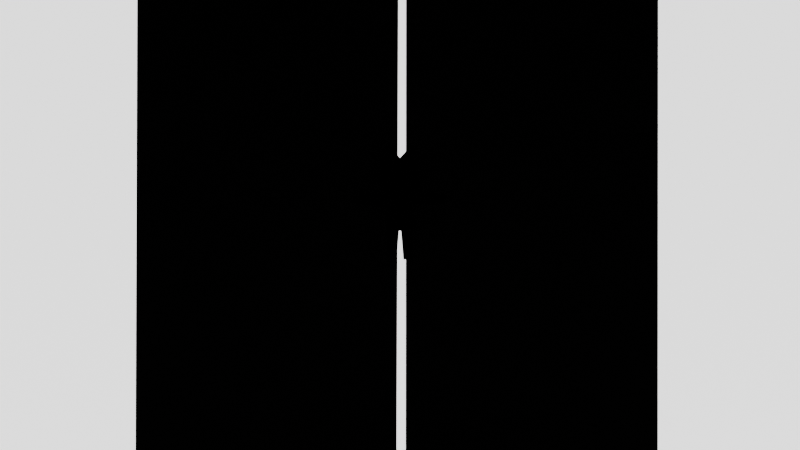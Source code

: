 # Source: cat_cool_animation.blend  (saved by Blender 4.2.66; exported with 4.5.12 LTS)
import bpy
from mathutils import Matrix  # noqa: F401  (used for matrix-valued properties, if any)

bpy.ops.wm.read_factory_settings(use_empty=True)
scene = bpy.context.scene
scene.name = 'Scene'

# ---- collections
col_collection = bpy.data.collections.new('Collection'); scene.collection.children.link(col_collection)

# ---- images (referenced by path relative to the original .blend; pixels are not part of the script)
import os
ASSET_DIR = os.environ.get("B2B_ASSET_DIR", "")  # directory of the original .blend (textures are referenced by path, not embedded)
HERE = os.path.dirname(os.path.abspath(__file__))  # packed textures are extracted next to this script under _unpacked/

def load_image(name, relpath, width, height, colorspace="sRGB"):
    """Load a texture the original file referenced (path relative to the .blend, or extracted next to this script)."""
    p = next((c for c in (os.path.join(HERE, relpath), os.path.join(ASSET_DIR, relpath)) if relpath and os.path.exists(c)), "")
    if p:
        img = bpy.data.images.load(p, check_existing=True)
        img.name = name
    else:  # same state as the original file: an image datablock whose file is absent (Cycles renders it pink)
        img = bpy.data.images.new(name, width, height)
        img.source = "FILE"
        img.filepath = "//" + (relpath or name)
    img.colorspace_settings.name = colorspace
    return img
img_wings_png = load_image('wings.png', 'textures/wings.png', 1024, 1024, 'sRGB')
img_smile_squint_png = load_image('smile_squint.png', 'textures/cat/smile_squint.png', 1024, 1024, 'sRGB')

# ---- materials (node trees are filled in below, after node groups)
mat_wings = bpy.data.materials.new('wings')
mat_emission_plane = bpy.data.materials.new('emission_plane')
mat_material = bpy.data.materials.new('Material')
mat_cat = bpy.data.materials.new('cat')
mat_eye = bpy.data.materials.new('eye')

# ---- material node trees
mat_wings.use_nodes = True; mat_wings.node_tree.nodes.clear()
_N = mat_wings.node_tree.nodes; _L = mat_wings.node_tree.links
n0 = _N.new('ShaderNodeOutputMaterial'); n0.name = 'Material Output'; n0.location = (469, 300)
n1 = _N.new('ShaderNodeTexImage'); n1.name = 'Image Texture'; n1.location = (-501, 298)
n1.image = img_wings_png
n1.extension = 'CLIP'
n2 = _N.new('ShaderNodeBsdfPrincipled'); n2.name = 'Principled BSDF'; n2.location = (169, 300)
n2.inputs[2].default_value = 1.0
n3 = _N.new('ShaderNodeValToRGB'); n3.name = 'Color Ramp'; n3.location = (-176, 147)
while len(n3.color_ramp.elements) > 1: n3.color_ramp.elements.remove(n3.color_ramp.elements[-1])
n3.color_ramp.elements[0].position = 0.85; n3.color_ramp.elements[0].color = (1.0, 1.0, 1.0, 1.0)
_e = n3.color_ramp.elements.new(1.0); _e.color = (0.0, 0.0, 0.0, 1.0)
n4 = _N.new('ShaderNodeValToRGB'); n4.name = 'Color Ramp.001'; n4.location = (-111, 360)
while len(n4.color_ramp.elements) > 1: n4.color_ramp.elements.remove(n4.color_ramp.elements[-1])
n4.color_ramp.elements[0].position = 0.5409; n4.color_ramp.elements[0].color = (0.0, 0.0, 0.0, 1.0)
_e = n4.color_ramp.elements.new(1.0); _e.color = (1.0, 1.0, 1.0, 1.0)
_L.new(n4.outputs[0], n2.inputs[0])
_L.new(n3.outputs[0], n2.inputs[4])
_L.new(n2.outputs[0], n0.inputs[0])
_L.new(n1.outputs[0], n3.inputs[0])
_L.new(n1.outputs[0], n2.inputs[27])
_L.new(n1.outputs[0], n4.inputs[0])
n0.is_active_output = True
mat_emission_plane.use_nodes = True; mat_emission_plane.node_tree.nodes.clear()
_N = mat_emission_plane.node_tree.nodes; _L = mat_emission_plane.node_tree.links
n0 = _N.new('ShaderNodeBsdfPrincipled'); n0.name = 'Principled BSDF'; n0.location = (-218, 298)
n0.inputs[28].default_value = 2.0
n1 = _N.new('ShaderNodeOutputMaterial'); n1.name = 'Material Output'; n1.location = (300, 300)
_L.new(n0.outputs[0], n1.inputs[0])
n1.is_active_output = True
mat_material.use_nodes = True; mat_material.node_tree.nodes.clear()
_N = mat_material.node_tree.nodes; _L = mat_material.node_tree.links
n0 = _N.new('ShaderNodeBsdfPrincipled'); n0.name = 'Principled BSDF'; n0.location = (10, 300)
n0.inputs[0].default_value = (0.04294, 0.04294, 0.04294, 1.0)
n0.inputs[2].default_value = 0.0
n0.inputs[24].default_value = 0.6227
n0.inputs[25].default_value = 0.95
n1 = _N.new('ShaderNodeOutputMaterial'); n1.name = 'Material Output'; n1.location = (300, 300)
_L.new(n0.outputs[0], n1.inputs[0])
n1.is_active_output = True
mat_cat.use_nodes = True; mat_cat.node_tree.nodes.clear()
_N = mat_cat.node_tree.nodes; _L = mat_cat.node_tree.links
n0 = _N.new('ShaderNodeBsdfPrincipled'); n0.name = 'Principled BSDF'; n0.location = (33, 293)
n0.inputs[0].default_value = (0.0, 0.0, 0.0, 1.0)
n0.inputs[1].default_value = 1.0
n0.inputs[2].default_value = 1.0
n0.inputs[8].default_value = 1.0
n0.inputs[10].default_value = 6.35
n1 = _N.new('ShaderNodeOutputMaterial'); n1.name = 'Material Output'; n1.location = (300, 300)
n2 = _N.new('ShaderNodeTexImage'); n2.name = 'Image Texture.001'; n2.location = (-1197, -154)
n2.image = img_smile_squint_png
n2.interpolation = 'Closest'
_L.new(n0.outputs[0], n1.inputs[0])
n1.is_active_output = True
mat_eye.use_nodes = True; mat_eye.node_tree.nodes.clear()
_N = mat_eye.node_tree.nodes; _L = mat_eye.node_tree.links
n0 = _N.new('ShaderNodeBsdfPrincipled'); n0.name = 'Principled BSDF'; n0.location = (10, 300)
n0.inputs[0].default_value = (0.0, 0.0, 0.0, 1.0)
n1 = _N.new('ShaderNodeOutputMaterial'); n1.name = 'Material Output'; n1.location = (300, 300)
_L.new(n0.outputs[0], n1.inputs[0])
n1.is_active_output = True

# ---- world
world_world = bpy.data.worlds.new('World'); scene.world = world_world
world_world.use_nodes = True; world_world.node_tree.nodes.clear()
_N = world_world.node_tree.nodes; _L = world_world.node_tree.links
n0 = _N.new('ShaderNodeOutputWorld'); n0.name = 'World Output'; n0.location = (300, 300)
n1 = _N.new('ShaderNodeBackground'); n1.name = 'Background'; n1.location = (10, 300)
n1.inputs[0].default_value = (0.0, 0.363, 1.0, 1.0)
n1.inputs[1].default_value = 0.0
_L.new(n1.outputs[0], n0.inputs[0])
n0.is_active_output = True
world_world.color = (0.05088, 0.05088, 0.05088)
world_world.sun_shadow_jitter_overblur = 0.0

# ---- cameras
cam_camera = bpy.data.cameras.new('Camera')
cam_camera.passepartout_alpha = 1.0

# ---- lights
light_area = bpy.data.lights.new('Area', 'AREA')
light_area.energy = 15.0
light_area.shape = 'DISK'
light_area.size = 1.0
light_area.size_y = 1.0
light_area_001 = bpy.data.lights.new('Area.001', 'AREA')
light_area_001.energy = 15.0
light_area_001.shape = 'DISK'
light_area_001.size = 1.0
light_area_001.size_y = 1.0
light_area_002 = bpy.data.lights.new('Area.002', 'AREA')
light_area_002.energy = 15.0
light_area_002.shape = 'DISK'
light_area_002.size = 1.0
light_area_002.size_y = 1.0
light_area_003 = bpy.data.lights.new('Area.003', 'AREA')
light_area_003.energy = 15.0
light_area_003.shape = 'DISK'
light_area_003.size = 1.0
light_area_003.size_y = 1.0
light_area_004 = bpy.data.lights.new('Area.004', 'AREA')
light_area_004.energy = 15.0
light_area_004.shape = 'DISK'
light_area_004.size = 1.0
light_area_004.size_y = 1.0
light_area_005 = bpy.data.lights.new('Area.005', 'AREA')
light_area_005.energy = 15.0
light_area_005.shape = 'DISK'
light_area_005.size = 1.0
light_area_005.size_y = 1.0

# ---- meshes
me_wings = bpy.data.meshes.new('wings')
me_wings.from_pydata([(-1.41, -0.5, 0.0), (-1.41, 0.5, 0.0), (0.02176, -0.5, 0.0), (0.02176, 0.5, 0.0)], [], [(0, 2, 3, 1)])
_uv = me_wings.uv_layers.new(name='UVMap')
_uv.uv.foreach_set('vector', [0.0, 0.0, 0.5077, 0.0, 0.5077, 1.0, 0.0, 1.0])
me_wings.materials.append(mat_wings)
me_wings.update()
me_wings_001 = bpy.data.meshes.new('wings.001')
me_wings_001.from_pydata([(1.41, -0.5, 0.0), (1.41, 0.5, 0.0), (0.02176, -0.5, 0.0), (0.02176, 0.5, 0.0)], [], [(2, 0, 1, 3)])
_uv = me_wings_001.uv_layers.new(name='UVMap')
_uv.uv.foreach_set('vector', [0.5077, 0.0, 1.0, 0.0, 1.0, 1.0, 0.5077, 1.0])
me_wings_001.materials.append(mat_wings)
me_wings_001.update()
me_plane = bpy.data.meshes.new('Plane')
me_plane.from_pydata([(-1.0, -1.0, 0.0), (1.0, -1.0, 0.0), (-1.0, 1.0, 0.0), (1.0, 1.0, 0.0)], [], [(0, 1, 3, 2)])
_uv = me_plane.uv_layers.new(name='UVMap')
_uv.uv.foreach_set('vector', [0.0, 0.0, 1.0, 0.0, 1.0, 1.0, 0.0, 1.0])
me_plane.materials.append(mat_emission_plane)
me_plane.update()
me_plane_001 = bpy.data.meshes.new('Plane.001')
me_plane_001.from_pydata([(-1.0, -1.0, 0.0), (1.0, -1.0, 0.0), (-1.0, 1.0, 0.0), (1.0, 1.0, 0.0)], [], [(0, 1, 3, 2)])
_uv = me_plane_001.uv_layers.new(name='UVMap')
_uv.uv.foreach_set('vector', [0.0, 0.0, 1.0, 0.0, 1.0, 1.0, 0.0, 1.0])
me_plane_001.materials.append(mat_material)
me_plane_001.update()
me_cube_002 = bpy.data.meshes.new('Cube.002')
me_cube_002.from_pydata([(0.3932, 0.1901, 0.2734), (0.402, -0.164, 0.2563), (0.4383, -0.164, -0.276), (0.6603, 0.3616, 0.5207), (0.6555, -0.3576, 0.5205), (0.4611, 0.3462, 1.472), (0.4611, -0.343, 1.472), (0.6293, 0.308, 1.077), (0.6209, -0.2819, 1.087), (4.623e-08, 0.2486, 0.2741), (4.623e-08, -0.2454, 0.2741), (4.623e-08, -0.2454, -0.2596), (4.623e-08, 0.2486, -0.2596), (4.623e-08, 0.5908, 0.4542), (4.623e-08, 0.5229, 1.289), (4.623e-08, -0.5596, 1.313), (4.623e-08, 0.3462, 1.529), (4.623e-08, -0.343, 1.529), (4.623e-08, -0.2454, -1.235), (4.623e-08, 0.2676, -1.235), (0.572, 0.464, 0.4015), (0.5444, 0.4154, 1.22), (0.5336, -0.4185, 1.196), (0.3953, 5.268e-05, -2.334), (0.4085, 0.004005, 0.267), (0.4447, 0.003997, -0.2654), (0.4439, 0.003744, -0.2319), (0.6865, 0.002581, 0.3799), (0.6224, 0.001597, 1.228), (0.4653, 0.001597, 2.06), (4.623e-08, 0.001597, 1.529), (0.7294, 0.001596, 0.5207), (0.6856, 0.001596, 1.087), (0.4296, 0.001245, 0.07498), (0.4084, -0.158, 0.2096), (0.4345, -0.1297, 0.02946), (0.4001, 0.1829, 0.2257), (0.4282, 0.1386, 0.03265), (0.4277, 0.1805, -0.07489), (0.4295, 0.19, -0.259), (0.4375, 0.1042, -0.1818), (0.4274, -0.1535, -0.08243), (0.4427, -0.08816, -0.1943), (0.389, -0.07787, -2.334), (0.389, 0.1009, -2.334), (1.123, -0.1443, -0.1819), (1.037, -0.1443, -0.1819), (0.9518, -0.1443, -0.1819), (1.123, -0.2031, -0.07504), (1.037, -0.2031, -0.07504), (0.9518, -0.2031, -0.07504), (1.123, -0.002144, 0.07702), (1.037, -0.002144, 0.07702), (0.9518, -0.002144, 0.07702), (0.9518, -0.1443, 0.03274), (1.037, -0.1443, 0.03274), (1.123, -0.1443, 0.03274), (0.9518, 0.1475, 0.03274), (1.037, 0.1475, 0.03274), (1.123, 0.1475, 0.03274), (1.123, 0.1475, -0.1819), (1.037, 0.1475, -0.1819), (0.9518, 0.1475, -0.1819), (0.9518, 0.0007357, -0.2262), (1.037, -0.0001992, -0.2262), (1.123, -0.001134, -0.2262), (1.123, 0.2063, -0.0744), (1.037, 0.2063, -0.07462), (0.9518, 0.2063, -0.07484), (1.398, -0.1443, 0.03274), (1.477, -0.1443, 0.03274), (1.555, -0.1443, 0.03274), (1.398, 0.1475, 0.03274), (1.477, 0.1475, 0.03274), (1.555, 0.1475, 0.03274), (1.398, -0.001386, -0.2262), (1.477, -0.001639, -0.2262), (1.555, -0.001891, -0.2262), (1.555, -0.1443, -0.1819), (1.477, -0.1443, -0.1819), (1.398, -0.1443, -0.1819), (1.555, -0.2031, -0.07504), (1.477, -0.2031, -0.07504), (1.398, -0.2031, -0.07504), (1.555, -0.002143, 0.07702), (1.477, -0.002143, 0.07702), (1.398, -0.002143, 0.07702), (1.555, 0.1475, -0.1819), (1.477, 0.1475, -0.1819), (1.398, 0.1475, -0.1819), (1.555, 0.2063, -0.07422), (1.477, 0.2063, -0.07428), (1.398, 0.2063, -0.07434), (4.623e-08, -0.5264, 0.3852), (4.623e-08, -0.6399, 0.5115), (4.623e-08, -0.5974, 0.4389), (0.577, -0.4824, 0.4824), (0.519, -0.3643, 0.3448), (0.5901, -0.3601, 0.3886), (0.6135, -0.4221, 0.4543), (0.5618, -0.4499, 0.4065), (4.623e-08, 0.2486, -0.7429), (4.623e-08, -0.2454, -0.8494), (0.4692, 0.01062, -0.8555), (0.4556, -0.164, -0.8662), (0.4465, 0.19, -0.7427), (4.623e-08, 0.2741, -0.9016), (4.623e-08, -0.2454, -0.9016), (0.4694, 0.009453, -0.9078), (0.4572, -0.164, -0.9185), (0.4481, 0.2156, -0.9014), (0.4907, 0.008088, -1.241), (0.1312, -0.07789, -2.334), (0.1312, 0.1009, -2.334), (0.4704, 0.2091, -1.235), (0.4795, -0.164, -1.252), (0.04291, -0.1812, -1.235), (0.04291, 0.2042, -1.235), (0.4516, 0.006145, -1.241), (0.4301, 0.1673, -1.235), (0.4374, -0.1325, -1.25), (0.08305, 0.1573, -1.734), (0.08305, -0.1343, -1.734), (0.4411, 5.248e-05, -1.734), (0.4331, 0.1573, -1.734), (0.4327, -0.1342, -1.734), (0.08904, 0.1503, -1.809), (0.4347, 5.25e-05, -1.809), (0.08904, -0.1272, -1.809), (0.4301, 0.1502, -1.809), (0.4297, -0.1272, -1.809), (0.09444, 0.1439, -1.876), (0.4294, 5.251e-05, -1.876), (0.09444, -0.1209, -1.876), (0.4244, 0.1439, -1.876), (0.424, -0.1209, -1.876), (0.1223, 0.1113, -2.223), (0.4042, 5.263e-05, -2.223), (0.1223, -0.08833, -2.223), (0.3979, 0.1113, -2.223), (0.3979, -0.0883, -2.223), (0.1187, -0.09257, -2.178), (0.4015, 0.1156, -2.178), (0.4015, -0.09254, -2.178), (0.1187, 0.1156, -2.178), (0.4078, 5.262e-05, -2.178), (0.1146, -0.09731, -2.127), (0.4056, 0.1203, -2.127), (0.4056, -0.09729, -2.127), (0.1146, 0.1203, -2.127), (0.4119, 5.26e-05, -2.127), (1.714, 0.1365, -0.07426), (1.66, 0.2063, -0.07418), (1.698, 0.1859, -0.0742), (1.714, 0.1016, -0.01091), (1.66, 0.1475, 0.03274), (1.698, 0.134, 0.01995), (1.714, -0.0016, 0.01963), (1.66, -0.002143, 0.07702), (1.698, -0.001984, 0.06021), (1.714, -0.09804, -0.01042), (1.66, -0.1443, 0.03274), (1.698, -0.1307, 0.0201), (1.714, 0.1015, -0.1383), (1.66, 0.1475, -0.1819), (1.698, 0.134, -0.1692), (1.714, -0.1333, -0.07495), (1.66, -0.2031, -0.07504), (1.698, -0.1827, -0.07502), (1.714, -0.001601, -0.1688), (1.66, -0.002058, -0.2262), (1.698, -0.001959, -0.2094), (1.714, -0.09815, -0.1388), (1.66, -0.1443, -0.1819), (1.698, -0.1308, -0.1693), (-0.3932, 0.1901, 0.2734), (-0.402, -0.164, 0.2563), (-0.4383, -0.164, -0.276), (-0.6603, 0.3616, 0.5207), (-0.6555, -0.3576, 0.5205), (-0.4611, 0.3462, 1.472), (-0.4611, -0.343, 1.472), (-0.6293, 0.308, 1.077), (-0.6209, -0.2819, 1.087), (-0.572, 0.464, 0.4015), (-0.5444, 0.4154, 1.22), (-0.5336, -0.4185, 1.196), (-0.3953, 5.268e-05, -2.334), (-0.4085, 0.004005, 0.267), (-0.4447, 0.003997, -0.2654), (-0.4439, 0.003744, -0.2319), (-0.6865, 0.002581, 0.3799), (-0.6224, 0.001597, 1.228), (-0.4653, 0.001597, 2.06), (-0.7294, 0.001596, 0.5207), (-0.6856, 0.001596, 1.087), (-0.4296, 0.001245, 0.07498), (-0.4084, -0.158, 0.2096), (-0.4345, -0.1297, 0.02946), (-0.4001, 0.1829, 0.2257), (-0.4282, 0.1386, 0.03265), (-0.4277, 0.1805, -0.07489), (-0.4295, 0.19, -0.259), (-0.4375, 0.1042, -0.1818), (-0.4274, -0.1535, -0.08243), (-0.4427, -0.08816, -0.1943), (-0.389, -0.07787, -2.334), (-0.389, 0.1009, -2.334), (-1.123, -0.1443, -0.1819), (-1.037, -0.1443, -0.1819), (-0.9518, -0.1443, -0.1819), (-1.123, -0.2031, -0.07504), (-1.037, -0.2031, -0.07504), (-0.9518, -0.2031, -0.07504), (-1.123, -0.002144, 0.07702), (-1.037, -0.002144, 0.07702), (-0.9518, -0.002144, 0.07702), (-0.9518, -0.1443, 0.03274), (-1.037, -0.1443, 0.03274), (-1.123, -0.1443, 0.03274), (-0.9518, 0.1475, 0.03274), (-1.037, 0.1475, 0.03274), (-1.123, 0.1475, 0.03274), (-1.123, 0.1475, -0.1819), (-1.037, 0.1475, -0.1819), (-0.9518, 0.1475, -0.1819), (-0.9518, 0.0007357, -0.2262), (-1.037, -0.0001992, -0.2262), (-1.123, -0.001134, -0.2262), (-1.123, 0.2063, -0.0744), (-1.037, 0.2063, -0.07462), (-0.9518, 0.2063, -0.07484), (-1.398, -0.1443, 0.03274), (-1.477, -0.1443, 0.03274), (-1.555, -0.1443, 0.03274), (-1.398, 0.1475, 0.03274), (-1.477, 0.1475, 0.03274), (-1.555, 0.1475, 0.03274), (-1.398, -0.001386, -0.2262), (-1.477, -0.001639, -0.2262), (-1.555, -0.001891, -0.2262), (-1.555, -0.1443, -0.1819), (-1.477, -0.1443, -0.1819), (-1.398, -0.1443, -0.1819), (-1.555, -0.2031, -0.07504), (-1.477, -0.2031, -0.07504), (-1.398, -0.2031, -0.07504), (-1.555, -0.002143, 0.07702), (-1.477, -0.002143, 0.07702), (-1.398, -0.002143, 0.07702), (-1.555, 0.1475, -0.1819), (-1.477, 0.1475, -0.1819), (-1.398, 0.1475, -0.1819), (-1.555, 0.2063, -0.07422), (-1.477, 0.2063, -0.07428), (-1.398, 0.2063, -0.07434), (-0.577, -0.4824, 0.4824), (-0.519, -0.3643, 0.3448), (-0.5901, -0.3601, 0.3886), (-0.6135, -0.4221, 0.4543), (-0.5618, -0.4499, 0.4065), (-0.4692, 0.01062, -0.8555), (-0.4556, -0.164, -0.8662), (-0.4465, 0.19, -0.7427), (-0.4694, 0.009453, -0.9078), (-0.4572, -0.164, -0.9185), (-0.4481, 0.2156, -0.9014), (-0.4907, 0.008088, -1.241), (-0.1312, -0.07789, -2.334), (-0.1312, 0.1009, -2.334), (-0.4704, 0.2091, -1.235), (-0.4795, -0.164, -1.252), (-0.04291, -0.1812, -1.235), (-0.04291, 0.2042, -1.235), (-0.4516, 0.006145, -1.241), (-0.4301, 0.1673, -1.235), (-0.4374, -0.1325, -1.25), (-0.08305, 0.1573, -1.734), (-0.08305, -0.1343, -1.734), (-0.4411, 5.248e-05, -1.734), (-0.4331, 0.1573, -1.734), (-0.4327, -0.1342, -1.734), (-0.08904, 0.1503, -1.809), (-0.4347, 5.25e-05, -1.809), (-0.08904, -0.1272, -1.809), (-0.4301, 0.1502, -1.809), (-0.4297, -0.1272, -1.809), (-0.09444, 0.1439, -1.876), (-0.4294, 5.251e-05, -1.876), (-0.09444, -0.1209, -1.876), (-0.4244, 0.1439, -1.876), (-0.424, -0.1209, -1.876), (-0.1223, 0.1113, -2.223), (-0.4042, 5.263e-05, -2.223), (-0.1223, -0.08833, -2.223), (-0.3979, 0.1113, -2.223), (-0.3979, -0.0883, -2.223), (-0.1187, -0.09257, -2.178), (-0.4015, 0.1156, -2.178), (-0.4015, -0.09254, -2.178), (-0.1187, 0.1156, -2.178), (-0.4078, 5.262e-05, -2.178), (-0.1146, -0.09731, -2.127), (-0.4056, 0.1203, -2.127), (-0.4056, -0.09729, -2.127), (-0.1146, 0.1203, -2.127), (-0.4119, 5.26e-05, -2.127), (-1.714, 0.1365, -0.07426), (-1.66, 0.2063, -0.07418), (-1.698, 0.1859, -0.0742), (-1.714, 0.1016, -0.01091), (-1.66, 0.1475, 0.03274), (-1.698, 0.134, 0.01995), (-1.714, -0.0016, 0.01963), (-1.66, -0.002143, 0.07702), (-1.698, -0.001984, 0.06021), (-1.714, -0.09804, -0.01042), (-1.66, -0.1443, 0.03274), (-1.698, -0.1307, 0.0201), (-1.714, 0.1015, -0.1383), (-1.66, 0.1475, -0.1819), (-1.698, 0.134, -0.1692), (-1.714, -0.1333, -0.07495), (-1.66, -0.2031, -0.07504), (-1.698, -0.1827, -0.07502), (-1.714, -0.001601, -0.1688), (-1.66, -0.002058, -0.2262), (-1.698, -0.001959, -0.2094), (-1.714, -0.09815, -0.1388), (-1.66, -0.1443, -0.1819), (-1.698, -0.1308, -0.1693)], [], [(12, 9, 0, 39), (2, 41, 34, 1), (103, 25, 2, 104), (101, 12, 39, 105), (39, 26, 25), (33, 36, 0, 24), (90, 152, 164, 87), (31, 3, 7, 32), (24, 0, 20, 27), (1, 24, 27, 98, 97), (10, 1, 97, 93), (16, 5, 21, 14), (29, 6, 22, 28), (6, 17, 15, 22), (20, 13, 14, 21), (29, 30, 17, 6), (104, 2, 11, 102), (0, 9, 13, 20), (2, 1, 10, 11), (32, 7, 21, 28), (7, 3, 20, 21), (31, 4, 99, 98, 27), (8, 32, 28, 22), (3, 31, 27, 20), (5, 16, 30, 29), (5, 29, 28, 21), (4, 8, 22, 96, 99), (4, 31, 32, 8), (26, 2, 25), (36, 38, 39, 0), (105, 39, 25, 103), (41, 35, 34), (35, 33, 34), (33, 37, 36), (37, 38, 36), (38, 40, 39), (40, 26, 39), (26, 42, 2), (42, 41, 2), (77, 170, 173, 78), (53, 33, 35, 54), (54, 35, 41, 50), (68, 38, 37, 57), (57, 37, 33, 53), (155, 74, 84, 158), (78, 173, 167, 81), (34, 33, 24, 1), (113, 44, 23, 43, 112), (40, 62, 63, 26), (62, 61, 64, 63), (61, 60, 65, 64), (38, 68, 62, 40), (68, 67, 61, 62), (67, 66, 60, 61), (72, 59, 51, 86), (59, 58, 52, 51), (58, 57, 53, 52), (92, 66, 59, 72), (66, 67, 58, 59), (67, 68, 57, 58), (69, 56, 48, 83), (56, 55, 49, 48), (55, 54, 50, 49), (86, 51, 56, 69), (51, 52, 55, 56), (52, 53, 54, 55), (42, 47, 50, 41), (47, 46, 49, 50), (46, 45, 48, 49), (26, 63, 47, 42), (63, 64, 46, 47), (64, 65, 45, 46), (161, 71, 81, 167), (84, 85, 70, 71), (85, 86, 69, 70), (87, 164, 170, 77), (71, 70, 82, 81), (70, 69, 83, 82), (169, 163, 151, 154, 157, 160, 166, 172), (90, 91, 73, 74), (91, 92, 72, 73), (158, 84, 71, 161), (74, 73, 85, 84), (73, 72, 86, 85), (60, 89, 75, 65), (89, 88, 76, 75), (88, 87, 77, 76), (66, 92, 89, 60), (92, 91, 88, 89), (91, 90, 87, 88), (45, 80, 83, 48), (80, 79, 82, 83), (79, 78, 81, 82), (65, 75, 80, 45), (75, 76, 79, 80), (76, 77, 78, 79), (96, 100, 97, 98, 99), (96, 94, 95, 100), (100, 95, 93, 97), (94, 96, 22, 15), (110, 105, 103, 108), (109, 104, 102, 107), (106, 101, 105, 110), (108, 103, 104, 109), (111, 108, 109, 115), (19, 106, 110, 114), (115, 109, 107, 18), (114, 110, 108, 111), (117, 116, 18, 19), (118, 119, 114, 111), (116, 120, 115, 18), (119, 117, 19, 114), (120, 118, 111, 115), (121, 122, 116, 117), (123, 124, 119, 118), (122, 125, 120, 116), (124, 121, 117, 119), (125, 123, 118, 120), (130, 127, 123, 125), (129, 126, 121, 124), (128, 130, 125, 122), (127, 129, 124, 123), (126, 128, 122, 121), (131, 133, 128, 126), (132, 134, 129, 127), (133, 135, 130, 128), (134, 131, 126, 129), (135, 132, 127, 130), (148, 150, 132, 135), (147, 149, 131, 134), (146, 148, 135, 133), (150, 147, 134, 132), (149, 146, 133, 131), (113, 112, 138, 136), (23, 44, 139, 137), (112, 43, 140, 138), (44, 113, 136, 139), (43, 23, 137, 140), (136, 138, 141, 144), (137, 139, 142, 145), (138, 140, 143, 141), (139, 136, 144, 142), (140, 137, 145, 143), (144, 141, 146, 149), (145, 142, 147, 150), (141, 143, 148, 146), (142, 144, 149, 147), (143, 145, 150, 148), (169, 172, 174, 171), (171, 174, 173, 170), (172, 166, 168, 174), (174, 168, 167, 173), (160, 157, 159, 162), (162, 159, 158, 161), (154, 151, 153, 156), (156, 153, 152, 155), (166, 160, 162, 168), (168, 162, 161, 167), (157, 154, 156, 159), (159, 156, 155, 158), (151, 163, 165, 153), (153, 165, 164, 152), (163, 169, 171, 165), (165, 171, 170, 164), (152, 90, 74, 155), (12, 202, 175, 9), (177, 176, 197, 204), (261, 262, 177, 189), (101, 263, 202, 12), (202, 189, 190), (196, 188, 175, 199), (253, 250, 320, 308), (194, 195, 182, 178), (188, 191, 184, 175), (176, 257, 258, 191, 188), (10, 93, 257, 176), (16, 14, 185, 180), (193, 192, 186, 181), (181, 186, 15, 17), (184, 185, 14, 13), (193, 181, 17, 30), (262, 102, 11, 177), (175, 184, 13, 9), (177, 11, 10, 176), (195, 192, 185, 182), (182, 185, 184, 178), (194, 191, 258, 259, 179), (183, 186, 192, 195), (178, 184, 191, 194), (180, 193, 30, 16), (180, 185, 192, 193), (179, 259, 256, 186, 183), (179, 183, 195, 194), (190, 189, 177), (199, 175, 202, 201), (263, 261, 189, 202), (204, 197, 198), (198, 197, 196), (196, 199, 200), (200, 199, 201), (201, 202, 203), (203, 202, 190), (190, 177, 205), (205, 177, 204), (240, 241, 329, 326), (216, 217, 198, 196), (217, 213, 204, 198), (231, 220, 200, 201), (220, 216, 196, 200), (311, 314, 247, 237), (241, 244, 323, 329), (197, 176, 188, 196), (269, 268, 206, 187, 207), (203, 190, 226, 225), (225, 226, 227, 224), (224, 227, 228, 223), (201, 203, 225, 231), (231, 225, 224, 230), (230, 224, 223, 229), (235, 249, 214, 222), (222, 214, 215, 221), (221, 215, 216, 220), (255, 235, 222, 229), (229, 222, 221, 230), (230, 221, 220, 231), (232, 246, 211, 219), (219, 211, 212, 218), (218, 212, 213, 217), (249, 232, 219, 214), (214, 219, 218, 215), (215, 218, 217, 216), (205, 204, 213, 210), (210, 213, 212, 209), (209, 212, 211, 208), (190, 205, 210, 226), (226, 210, 209, 227), (227, 209, 208, 228), (317, 323, 244, 234), (247, 234, 233, 248), (248, 233, 232, 249), (250, 240, 326, 320), (234, 244, 245, 233), (233, 245, 246, 232), (325, 328, 322, 316, 313, 310, 307, 319), (253, 237, 236, 254), (254, 236, 235, 255), (314, 317, 234, 247), (237, 247, 248, 236), (236, 248, 249, 235), (223, 228, 238, 252), (252, 238, 239, 251), (251, 239, 240, 250), (229, 223, 252, 255), (255, 252, 251, 254), (254, 251, 250, 253), (208, 211, 246, 243), (243, 246, 245, 242), (242, 245, 244, 241), (228, 208, 243, 238), (238, 243, 242, 239), (239, 242, 241, 240), (256, 259, 258, 257, 260), (256, 260, 95, 94), (260, 257, 93, 95), (94, 15, 186, 256), (266, 264, 261, 263), (265, 107, 102, 262), (106, 266, 263, 101), (264, 265, 262, 261), (267, 271, 265, 264), (19, 270, 266, 106), (271, 18, 107, 265), (270, 267, 264, 266), (273, 19, 18, 272), (274, 267, 270, 275), (272, 18, 271, 276), (275, 270, 19, 273), (276, 271, 267, 274), (277, 273, 272, 278), (279, 274, 275, 280), (278, 272, 276, 281), (280, 275, 273, 277), (281, 276, 274, 279), (286, 281, 279, 283), (285, 280, 277, 282), (284, 278, 281, 286), (283, 279, 280, 285), (282, 277, 278, 284), (287, 282, 284, 289), (288, 283, 285, 290), (289, 284, 286, 291), (290, 285, 282, 287), (291, 286, 283, 288), (304, 291, 288, 306), (303, 290, 287, 305), (302, 289, 291, 304), (306, 288, 290, 303), (305, 287, 289, 302), (269, 292, 294, 268), (187, 293, 295, 207), (268, 294, 296, 206), (207, 295, 292, 269), (206, 296, 293, 187), (292, 300, 297, 294), (293, 301, 298, 295), (294, 297, 299, 296), (295, 298, 300, 292), (296, 299, 301, 293), (300, 305, 302, 297), (301, 306, 303, 298), (297, 302, 304, 299), (298, 303, 305, 300), (299, 304, 306, 301), (325, 327, 330, 328), (327, 326, 329, 330), (328, 330, 324, 322), (330, 329, 323, 324), (316, 318, 315, 313), (318, 317, 314, 315), (310, 312, 309, 307), (312, 311, 308, 309), (322, 324, 318, 316), (324, 323, 317, 318), (313, 315, 312, 310), (315, 314, 311, 312), (307, 309, 321, 319), (309, 308, 320, 321), (319, 321, 327, 325), (321, 320, 326, 327), (308, 311, 237, 253)])
_uv = me_cube_002.uv_layers.new(name='UVMap')
_uv.uv.foreach_set('vector', [0.7889, 0.1135, 0.7889, 6.184e-09, 0.872, 0.0001076, 0.8797, 0.1134, 0.7735, 0.4768, 0.7713, 0.4356, 0.7722, 0.3734, 0.7735, 0.3635, 0.7364, 0.6001, 0.7378, 0.4745, 0.7735, 0.4768, 0.7735, 0.6024, 0.789, 0.2164, 0.7889, 0.1135, 0.8797, 0.1134, 0.8833, 0.2163, 0.6982, 0.4731, 0.7378, 0.4674, 0.7378, 0.4745, 0.7384, 0.4021, 0.6997, 0.37, 0.6982, 0.3598, 0.7378, 0.3612, 0.08912, 0.7375, 0.08912, 0.7152, 0.112, 0.7157, 0.112, 0.7381, 0.09724, 0.6774, 0.02065, 0.681, 0.02628, 0.5622, 0.09136, 0.557, 0.3499, 0.5818, 0.3894, 0.5863, 0.4387, 0.6348, 0.3378, 0.6397, 0.3152, 0.5735, 0.3499, 0.5818, 0.3378, 0.6397, 0.2661, 0.6046, 0.2683, 0.5896, 0.3148, 0.4862, 0.3152, 0.5735, 0.2683, 0.5896, 0.2558, 0.4745, 0.366, 0.1132, 0.464, 0.1254, 0.4824, 0.1789, 0.3677, 0.1643, 0.08105, 0.3498, 0.1603, 0.4714, 0.1793, 0.5292, 0.08983, 0.527, 0.02466, 0.1237, 0.1228, 0.1115, 0.1228, 0.1564, 0.009228, 0.1819, 0.4887, 0.3531, 0.3683, 0.3419, 0.3677, 0.1643, 0.4824, 0.1789, 0.02376, 0.0, 0.1228, 0.1131, 0.1228, 0.1115, 0.02466, 0.1237, 0.4938, 0.6027, 0.4975, 0.4772, 0.5907, 0.4733, 0.5907, 0.5988, 0.3894, 0.5863, 0.4179, 0.5066, 0.4887, 0.5207, 0.4387, 0.6348, 0.4975, 0.4772, 0.5052, 0.3639, 0.5907, 0.3598, 0.5907, 0.4733, 0.09136, 0.557, 0.02628, 0.5622, 0.001863, 0.5327, 0.08983, 0.527, 0.02628, 0.5622, 0.02065, 0.681, -1.012e-08, 0.7073, 0.001863, 0.5327, 0.09724, 0.6774, 0.1735, 0.6736, 0.1878, 0.6869, 0.1753, 0.7015, 0.09843, 0.7073, 0.1515, 0.5539, 0.09136, 0.557, 0.08983, 0.527, 0.1793, 0.5292, 0.02065, 0.681, 0.09724, 0.6774, 0.09843, 0.7073, -1.012e-08, 0.7073, 0.464, 0.1254, 0.366, 0.1132, 0.3627, 0.1131, 0.4616, 3.995e-08, 0.01388, 0.4785, 0.08105, 0.3498, 0.08983, 0.527, 0.001863, 0.5327, 0.1735, 0.6736, 0.1515, 0.5539, 0.1793, 0.5292, 0.2003, 0.6803, 0.1878, 0.6869, 0.1735, 0.6736, 0.09724, 0.6774, 0.09136, 0.557, 0.1515, 0.5539, 0.7378, 0.4674, 0.7735, 0.4768, 0.7378, 0.4745, 0.6997, 0.37, 0.7002, 0.434, 0.6982, 0.4731, 0.6982, 0.3598, 0.6982, 0.5761, 0.6982, 0.4731, 0.7378, 0.4745, 0.7364, 0.6001, 0.7713, 0.4356, 0.7662, 0.4118, 0.7722, 0.3734, 0.7662, 0.4118, 0.7384, 0.4021, 0.7722, 0.3734, 0.7384, 0.4021, 0.7091, 0.4111, 0.6997, 0.37, 0.7091, 0.4111, 0.7002, 0.434, 0.6997, 0.37, 0.7002, 0.434, 0.7165, 0.4567, 0.6982, 0.4731, 0.7165, 0.4567, 0.7378, 0.4674, 0.6982, 0.4731, 0.7378, 0.4674, 0.7574, 0.4594, 0.7735, 0.4768, 0.7574, 0.4594, 0.7713, 0.4356, 0.7735, 0.4768, 0.8879, 0.9222, 0.8879, 0.9445, 0.8575, 0.9445, 0.8575, 0.9222, 0.05689, 0.866, 0.05689, 0.9772, 0.04779, 0.9762, 0.04811, 0.8661, 0.04811, 0.8661, 0.04779, 0.9762, 0.02411, 0.9778, 0.02545, 0.8662, 0.08926, 0.8657, 0.08926, 0.9774, 0.06637, 0.9777, 0.06635, 0.8663, 0.06635, 0.8663, 0.06637, 0.9777, 0.05732, 0.9787, 0.05689, 0.8677, 0.06635, 0.7157, 0.06635, 0.7381, 0.05689, 0.7395, 0.05689, 0.7172, 0.001928, 0.7379, 0.001838, 0.7156, 0.02485, 0.7155, 0.02494, 0.7378, 0.7722, 0.3734, 0.7384, 0.4021, 0.7378, 0.3612, 0.7735, 0.3635, 0.2003, 0.406, 0.2003, 0.3511, 0.2218, 0.3498, 0.2383, 0.3511, 0.2383, 0.406, 0.9104, 0.6844, 0.9196, 0.7938, 0.8885, 0.7938, 0.8891, 0.6857, 0.9196, 0.7938, 0.9196, 0.812, 0.8883, 0.812, 0.8885, 0.7938, 0.9196, 0.812, 0.9196, 0.8302, 0.8881, 0.8302, 0.8883, 0.812, 0.08926, 0.9774, 0.08926, 0.8657, 0.112, 0.8663, 0.112, 0.976, 0.08926, 0.8657, 0.08921, 0.8476, 0.112, 0.8481, 0.112, 0.8663, 0.08921, 0.8476, 0.08916, 0.8294, 0.112, 0.83, 0.112, 0.8481, 0.06635, 0.7714, 0.06635, 0.83, 0.05689, 0.8314, 0.05689, 0.7729, 0.06635, 0.83, 0.06635, 0.8481, 0.05689, 0.8496, 0.05689, 0.8314, 0.06635, 0.8481, 0.06635, 0.8663, 0.05689, 0.8677, 0.05689, 0.8496, 0.08915, 0.7709, 0.08916, 0.8294, 0.06635, 0.83, 0.06635, 0.7714, 0.08916, 0.8294, 0.08921, 0.8476, 0.06635, 0.8481, 0.06635, 0.83, 0.08921, 0.8476, 0.08926, 0.8657, 0.06635, 0.8663, 0.06635, 0.8481, 0.04773, 0.7711, 0.04797, 0.8297, 0.02531, 0.8298, 0.02507, 0.7712, 0.04797, 0.8297, 0.04804, 0.8479, 0.02538, 0.848, 0.02531, 0.8298, 0.04804, 0.8479, 0.04811, 0.8661, 0.02545, 0.8662, 0.02538, 0.848, 0.0565, 0.7711, 0.05674, 0.8297, 0.04797, 0.8297, 0.04773, 0.7711, 0.05674, 0.8297, 0.05681, 0.8479, 0.04804, 0.8479, 0.04797, 0.8297, 0.05681, 0.8479, 0.05689, 0.866, 0.04811, 0.8661, 0.04804, 0.8479, -2.515e-09, 0.9746, 0.002447, 0.8663, 0.02545, 0.8662, 0.02411, 0.9778, 0.002447, 0.8663, 0.002373, 0.8481, 0.02538, 0.848, 0.02545, 0.8662, 0.002373, 0.8481, 0.0023, 0.8299, 0.02531, 0.8298, 0.02538, 0.848, 0.8891, 0.6857, 0.8885, 0.7938, 0.8575, 0.7938, 0.8695, 0.6855, 0.8885, 0.7938, 0.8883, 0.812, 0.8575, 0.812, 0.8575, 0.7938, 0.8883, 0.812, 0.8881, 0.8302, 0.8575, 0.8302, 0.8575, 0.812, 0.0475, 0.7154, 0.04759, 0.7377, 0.02494, 0.7378, 0.02485, 0.7155, 0.05637, 0.7377, 0.05643, 0.7544, 0.04766, 0.7544, 0.04759, 0.7377, 0.05643, 0.7544, 0.0565, 0.7711, 0.04773, 0.7711, 0.04766, 0.7544, 0.9196, 0.9222, 0.9196, 0.9445, 0.8879, 0.9445, 0.8879, 0.9222, 0.04759, 0.7377, 0.04766, 0.7544, 0.025, 0.7545, 0.02494, 0.7378, 0.04766, 0.7544, 0.04773, 0.7711, 0.02507, 0.7712, 0.025, 0.7545, 0.9047, 0.6361, 0.892, 0.6551, 0.8768, 0.6582, 0.8661, 0.6471, 0.8664, 0.6242, 0.8787, 0.6065, 0.894, 0.6034, 0.9047, 0.6146, 0.08912, 0.7375, 0.08914, 0.7542, 0.06635, 0.7547, 0.06635, 0.7381, 0.08914, 0.7542, 0.08915, 0.7709, 0.06635, 0.7714, 0.06635, 0.7547, 0.05628, 0.7153, 0.05637, 0.7377, 0.04759, 0.7377, 0.0475, 0.7154, 0.06635, 0.7381, 0.06635, 0.7547, 0.05689, 0.7562, 0.05689, 0.7395, 0.06635, 0.7547, 0.06635, 0.7714, 0.05689, 0.7729, 0.05689, 0.7562, 0.9196, 0.8302, 0.9196, 0.8888, 0.888, 0.8888, 0.8881, 0.8302, 0.9196, 0.8888, 0.9196, 0.9055, 0.888, 0.9055, 0.888, 0.8888, 0.9196, 0.9055, 0.9196, 0.9222, 0.8879, 0.9222, 0.888, 0.9055, 0.08916, 0.8294, 0.08915, 0.7709, 0.112, 0.7714, 0.112, 0.83, 0.08915, 0.7709, 0.08914, 0.7542, 0.112, 0.7547, 0.112, 0.7714, 0.08914, 0.7542, 0.08912, 0.7375, 0.112, 0.7381, 0.112, 0.7547, 0.0023, 0.8299, 0.002063, 0.7713, 0.02507, 0.7712, 0.02531, 0.8298, 0.002063, 0.7713, 0.001995, 0.7546, 0.025, 0.7545, 0.02507, 0.7712, 0.001995, 0.7546, 0.001928, 0.7379, 0.02494, 0.7378, 0.025, 0.7545, 0.8881, 0.8302, 0.888, 0.8888, 0.8575, 0.8888, 0.8575, 0.8302, 0.888, 0.8888, 0.888, 0.9055, 0.8575, 0.9055, 0.8575, 0.8888, 0.888, 0.9055, 0.8879, 0.9222, 0.8575, 0.9222, 0.8575, 0.9055, 0.2408, 0.5967, 0.2484, 0.5949, 0.2683, 0.5896, 0.2661, 0.6046, 0.2519, 0.6068, 0.0, 0.3335, 0.1228, 0.3266, 0.1228, 0.3422, 0.00322, 0.3498, 0.2484, 0.5949, 0.2408, 0.4716, 0.2558, 0.4745, 0.2683, 0.5896, 0.1228, 0.3266, 0.0, 0.3335, 0.009228, 0.1819, 0.1228, 0.1564, 0.6927, 0.6098, 0.6982, 0.5761, 0.7364, 0.6001, 0.7366, 0.6112, 0.4934, 0.6138, 0.4938, 0.6027, 0.5907, 0.5988, 0.5907, 0.6099, 0.7892, 0.2502, 0.789, 0.2164, 0.8833, 0.2163, 0.8839, 0.2501, 0.7366, 0.6112, 0.7364, 0.6001, 0.7735, 0.6024, 0.7735, 0.6135, 0.7369, 0.6823, 0.7366, 0.6112, 0.7735, 0.6135, 0.7735, 0.6845, 0.7892, 0.3211, 0.7892, 0.2502, 0.8839, 0.2501, 0.8886, 0.3211, 0.4887, 0.6848, 0.4934, 0.6138, 0.5907, 0.6099, 0.5907, 0.6808, 0.6941, 0.6809, 0.6927, 0.6098, 0.7366, 0.6112, 0.7369, 0.6823, 0.3356, 0.7557, 0.2538, 0.7504, 0.2408, 0.7404, 0.3497, 0.7474, 0.288, 0.8397, 0.3225, 0.8374, 0.3308, 0.8465, 0.2878, 0.8481, 0.2538, 0.7504, 0.2588, 0.8348, 0.2515, 0.8433, 0.2408, 0.7404, 0.3225, 0.8374, 0.3356, 0.7557, 0.3497, 0.7474, 0.3308, 0.8465, 0.2588, 0.8348, 0.288, 0.8397, 0.2878, 0.8481, 0.2515, 0.8433, 0.7251, 0.7909, 0.6631, 0.7909, 0.6533, 0.6848, 0.7353, 0.6848, 0.2024, 0.8135, 0.1689, 0.8134, 0.1672, 0.7073, 0.2015, 0.7087, 0.4241, 0.7459, 0.3497, 0.7452, 0.3497, 0.6423, 0.4337, 0.6397, 0.6533, 0.7914, 0.5789, 0.791, 0.5713, 0.6848, 0.6533, 0.6852, 0.231, 0.8136, 0.2024, 0.8135, 0.2015, 0.7087, 0.231, 0.7107, 0.2294, 0.8295, 0.2023, 0.8294, 0.2024, 0.8135, 0.231, 0.8136, 0.6525, 0.8073, 0.58, 0.8069, 0.5789, 0.791, 0.6533, 0.7914, 0.4227, 0.7618, 0.3502, 0.7611, 0.3497, 0.7452, 0.4241, 0.7459, 0.2023, 0.8294, 0.1704, 0.8293, 0.1689, 0.8134, 0.2024, 0.8135, 0.7236, 0.8068, 0.6646, 0.8068, 0.6631, 0.7909, 0.7251, 0.7909, 0.7222, 0.8212, 0.6659, 0.8212, 0.6646, 0.8068, 0.7236, 0.8068, 0.2023, 0.8438, 0.1717, 0.8437, 0.1704, 0.8293, 0.2023, 0.8294, 0.4214, 0.7762, 0.3512, 0.7755, 0.3502, 0.7611, 0.4227, 0.7618, 0.6512, 0.8216, 0.581, 0.8213, 0.58, 0.8069, 0.6525, 0.8073, 0.228, 0.8439, 0.2023, 0.8438, 0.2023, 0.8294, 0.2294, 0.8295, 0.2228, 0.8972, 0.2021, 0.8971, 0.2023, 0.8438, 0.228, 0.8439, 0.6467, 0.875, 0.5848, 0.8747, 0.581, 0.8213, 0.6512, 0.8216, 0.4166, 0.8296, 0.3546, 0.829, 0.3512, 0.7755, 0.4214, 0.7762, 0.2021, 0.8971, 0.1765, 0.897, 0.1717, 0.8437, 0.2023, 0.8438, 0.7172, 0.8745, 0.6709, 0.8745, 0.6659, 0.8212, 0.7222, 0.8212, 0.713, 0.9185, 0.6749, 0.9185, 0.6727, 0.8949, 0.7152, 0.8949, 0.2019, 0.941, 0.1804, 0.941, 0.1783, 0.9174, 0.202, 0.9174, 0.4126, 0.8736, 0.3577, 0.8731, 0.3561, 0.8494, 0.4147, 0.85, 0.6427, 0.9189, 0.5879, 0.9186, 0.5863, 0.895, 0.6448, 0.8953, 0.2185, 0.9411, 0.2019, 0.941, 0.202, 0.9174, 0.2208, 0.9175, 0.7152, 0.8949, 0.6727, 0.8949, 0.6718, 0.8853, 0.7161, 0.8853, 0.202, 0.9174, 0.1783, 0.9174, 0.1774, 0.9078, 0.202, 0.9079, 0.4147, 0.85, 0.3561, 0.8494, 0.3554, 0.8398, 0.4156, 0.8404, 0.6448, 0.8953, 0.5863, 0.895, 0.5856, 0.8854, 0.6457, 0.8857, 0.2208, 0.9175, 0.202, 0.9174, 0.202, 0.9079, 0.2217, 0.9079, 0.7161, 0.8853, 0.6718, 0.8853, 0.6709, 0.8745, 0.7172, 0.8745, 0.202, 0.9079, 0.1774, 0.9078, 0.1765, 0.897, 0.2021, 0.8971, 0.4156, 0.8404, 0.3554, 0.8398, 0.3546, 0.829, 0.4166, 0.8296, 0.6457, 0.8857, 0.5856, 0.8854, 0.5848, 0.8747, 0.6467, 0.875, 0.2217, 0.9079, 0.202, 0.9079, 0.2021, 0.8971, 0.2228, 0.8972, 0.9047, 0.6361, 0.9047, 0.6146, 0.913, 0.6099, 0.913, 0.6386, 0.8879, 0.9527, 0.8603, 0.9527, 0.8575, 0.9445, 0.8879, 0.9445, 0.9047, 0.6146, 0.894, 0.6034, 0.8971, 0.5934, 0.913, 0.6099, 0.004434, 0.7074, 0.02473, 0.7073, 0.02485, 0.7155, 0.001838, 0.7156, 0.8787, 0.6065, 0.8664, 0.6242, 0.8582, 0.6215, 0.8745, 0.5979, 0.8745, 0.5979, 0.8582, 0.6215, 0.8547, 0.6205, 0.8727, 0.5944, 0.8661, 0.6471, 0.8768, 0.6582, 0.8736, 0.6682, 0.8578, 0.6517, 0.06907, 0.7077, 0.08911, 0.7073, 0.08912, 0.7152, 0.06635, 0.7157, 0.894, 0.6034, 0.8787, 0.6065, 0.8745, 0.5979, 0.8971, 0.5934, 0.02473, 0.7073, 0.04472, 0.7073, 0.0475, 0.7154, 0.02485, 0.7155, 0.8664, 0.6242, 0.8661, 0.6471, 0.8578, 0.6517, 0.8582, 0.6215, 0.8582, 0.6215, 0.8578, 0.6517, 0.8543, 0.6537, 0.8547, 0.6205, 0.8768, 0.6582, 0.892, 0.6551, 0.8962, 0.6637, 0.8736, 0.6682, 0.08911, 0.7073, 0.1093, 0.7077, 0.112, 0.7157, 0.08912, 0.7152, 0.892, 0.6551, 0.9047, 0.6361, 0.913, 0.6386, 0.8962, 0.6637, 0.9167, 0.9527, 0.8879, 0.9527, 0.8879, 0.9445, 0.9196, 0.9445, 0.08912, 0.7152, 0.08912, 0.7375, 0.06635, 0.7381, 0.06635, 0.7157, 0.7889, 0.1135, 0.6971, 0.1134, 0.7048, 0.0001355, 0.7889, 6.184e-09, 0.7736, 0.4767, 0.7736, 0.3634, 0.7749, 0.3733, 0.7759, 0.4355, 0.8107, 0.6, 0.7735, 0.6023, 0.7736, 0.4767, 0.8094, 0.4744, 0.789, 0.2164, 0.6935, 0.2163, 0.6971, 0.1134, 0.7889, 0.1135, 0.8489, 0.4731, 0.8094, 0.4744, 0.8093, 0.4673, 0.8088, 0.402, 0.8094, 0.3611, 0.8489, 0.3598, 0.8474, 0.3699, 0.1443, 0.9467, 0.1672, 0.9472, 0.1672, 0.9695, 0.1443, 0.969, 0.5925, 0.3274, 0.5995, 0.207, 0.6643, 0.213, 0.6687, 0.3318, 0.3837, 0.4113, 0.3946, 0.3531, 0.4861, 0.3961, 0.4219, 0.4221, 0.3484, 0.4057, 0.3112, 0.3729, 0.3149, 0.3582, 0.3946, 0.3531, 0.3837, 0.4113, 0.3148, 0.4862, 0.2558, 0.4745, 0.3112, 0.3729, 0.3484, 0.4057, 0.366, 0.1132, 0.3677, 0.1643, 0.2509, 0.1789, 0.268, 0.1254, 0.6111, 7.654e-08, 0.6011, 0.1771, 0.5112, 0.1783, 0.5305, 0.1207, 0.2209, 0.1237, 0.2363, 0.1819, 0.1228, 0.1564, 0.1228, 0.1115, 0.2455, 0.3531, 0.2509, 0.1789, 0.3677, 0.1643, 0.3683, 0.3419, 0.2218, 0.0, 0.2209, 0.1237, 0.1228, 0.1115, 0.1228, 0.1131, 0.6877, 0.6027, 0.5907, 0.5988, 0.5907, 0.4733, 0.684, 0.4772, 0.4219, 0.4221, 0.4861, 0.3961, 0.4887, 0.5207, 0.4179, 0.5066, 0.684, 0.4772, 0.5907, 0.4733, 0.5907, 0.3598, 0.6763, 0.3639, 0.5995, 0.207, 0.6011, 0.1771, 0.6886, 0.1838, 0.6643, 0.213, 0.6643, 0.213, 0.6886, 0.1838, 0.6886, 0.3584, 0.6687, 0.3318, 0.5925, 0.3274, 0.5908, 0.3572, 0.5135, 0.3506, 0.5013, 0.3359, 0.516, 0.3227, 0.5391, 0.2033, 0.5112, 0.1783, 0.6011, 0.1771, 0.5995, 0.207, 0.6687, 0.3318, 0.6886, 0.3584, 0.5908, 0.3572, 0.5925, 0.3274, 0.268, 0.1254, 0.2638, -1.08e-08, 0.3627, 0.1131, 0.366, 0.1132, 0.6768, 0.1294, 0.6886, 0.1838, 0.6011, 0.1771, 0.6111, 7.654e-08, 0.516, 0.3227, 0.5013, 0.3359, 0.4887, 0.3291, 0.5112, 0.1783, 0.5391, 0.2033, 0.516, 0.3227, 0.5391, 0.2033, 0.5995, 0.207, 0.5925, 0.3274, 0.8093, 0.4673, 0.8094, 0.4744, 0.7736, 0.4767, 0.8474, 0.3699, 0.8489, 0.3598, 0.8489, 0.4731, 0.8469, 0.4339, 0.8489, 0.576, 0.8107, 0.6, 0.8094, 0.4744, 0.8489, 0.4731, 0.7759, 0.4355, 0.7749, 0.3733, 0.781, 0.4117, 0.781, 0.4117, 0.7749, 0.3733, 0.8088, 0.402, 0.8088, 0.402, 0.8474, 0.3699, 0.838, 0.411, 0.838, 0.411, 0.8474, 0.3699, 0.8469, 0.4339, 0.8469, 0.4339, 0.8489, 0.4731, 0.8307, 0.4567, 0.8307, 0.4567, 0.8489, 0.4731, 0.8093, 0.4673, 0.8093, 0.4673, 0.7736, 0.4767, 0.7898, 0.4593, 0.7898, 0.4593, 0.7736, 0.4767, 0.7759, 0.4355, 0.9202, 0.2378, 0.9506, 0.2378, 0.9506, 0.2601, 0.9202, 0.2601, 0.9196, 0.8432, 0.9283, 0.8432, 0.9287, 0.9533, 0.9196, 0.9543, 0.9283, 0.8432, 0.951, 0.8433, 0.9523, 0.9549, 0.9287, 0.9533, 0.1444, 0.8184, 0.1215, 0.819, 0.1215, 0.7078, 0.1444, 0.7073, 0.1215, 0.819, 0.112, 0.8204, 0.1125, 0.7094, 0.1215, 0.7078, 0.1215, 0.9695, 0.112, 0.971, 0.112, 0.9486, 0.1215, 0.9472, 0.9745, 0.715, 0.9515, 0.7149, 0.9516, 0.6926, 0.9746, 0.6927, 0.7749, 0.3733, 0.7736, 0.3634, 0.8094, 0.3611, 0.8088, 0.402, 0.2003, 0.406, 0.2383, 0.406, 0.2383, 0.4608, 0.2218, 0.4622, 0.2003, 0.4608, 0.8978, -1.008e-08, 0.919, 0.001364, 0.9197, 0.1094, 0.8886, 0.1094, 0.8886, 0.1094, 0.9197, 0.1094, 0.9199, 0.1276, 0.8886, 0.1276, 0.8886, 0.1276, 0.9199, 0.1276, 0.92, 0.1458, 0.8886, 0.1458, 0.1444, 0.7073, 0.1671, 0.7101, 0.1672, 0.819, 0.1444, 0.8184, 0.1444, 0.8184, 0.1672, 0.819, 0.1672, 0.8371, 0.1444, 0.8366, 0.1444, 0.8366, 0.1672, 0.8371, 0.1672, 0.8553, 0.1443, 0.8547, 0.1215, 0.9138, 0.112, 0.9153, 0.112, 0.8567, 0.1215, 0.8553, 0.1215, 0.8553, 0.112, 0.8567, 0.112, 0.8386, 0.1215, 0.8371, 0.1215, 0.8371, 0.112, 0.8386, 0.112, 0.8204, 0.1215, 0.819, 0.1443, 0.9133, 0.1215, 0.9138, 0.1215, 0.8553, 0.1443, 0.8547, 0.1443, 0.8547, 0.1215, 0.8553, 0.1215, 0.8371, 0.1444, 0.8366, 0.1444, 0.8366, 0.1215, 0.8371, 0.1215, 0.819, 0.1444, 0.8184, 0.9287, 0.7483, 0.9514, 0.7484, 0.9511, 0.8069, 0.9285, 0.8069, 0.9285, 0.8069, 0.9511, 0.8069, 0.9511, 0.8251, 0.9284, 0.825, 0.9284, 0.825, 0.9511, 0.8251, 0.951, 0.8433, 0.9283, 0.8432, 0.9199, 0.7482, 0.9287, 0.7483, 0.9285, 0.8069, 0.9197, 0.8068, 0.9197, 0.8068, 0.9285, 0.8069, 0.9284, 0.825, 0.9196, 0.825, 0.9196, 0.825, 0.9284, 0.825, 0.9283, 0.8432, 0.9196, 0.8432, 0.9764, 0.9517, 0.9523, 0.9549, 0.951, 0.8433, 0.974, 0.8434, 0.974, 0.8434, 0.951, 0.8433, 0.9511, 0.8251, 0.9741, 0.8252, 0.9741, 0.8252, 0.9511, 0.8251, 0.9511, 0.8069, 0.9741, 0.807, 0.919, 0.001364, 0.9387, 0.001108, 0.9506, 0.1094, 0.9197, 0.1094, 0.9197, 0.1094, 0.9506, 0.1094, 0.9506, 0.1276, 0.9199, 0.1276, 0.9199, 0.1276, 0.9506, 0.1276, 0.9506, 0.1458, 0.92, 0.1458, 0.9289, 0.6925, 0.9516, 0.6926, 0.9515, 0.7149, 0.9288, 0.7148, 0.9201, 0.7148, 0.9288, 0.7148, 0.9288, 0.7316, 0.92, 0.7315, 0.92, 0.7315, 0.9288, 0.7316, 0.9287, 0.7483, 0.9199, 0.7482, 0.8886, 0.2378, 0.9202, 0.2378, 0.9202, 0.2601, 0.8886, 0.2601, 0.9288, 0.7148, 0.9515, 0.7149, 0.9514, 0.7316, 0.9288, 0.7316, 0.9288, 0.7316, 0.9514, 0.7316, 0.9514, 0.7484, 0.9287, 0.7483, 0.249, 0.8908, 0.2491, 0.8693, 0.2598, 0.8581, 0.2751, 0.8612, 0.2873, 0.8789, 0.2877, 0.9018, 0.277, 0.9129, 0.2618, 0.9098, 0.1443, 0.9467, 0.1215, 0.9472, 0.1215, 0.9305, 0.1443, 0.93, 0.1443, 0.93, 0.1215, 0.9305, 0.1215, 0.9138, 0.1443, 0.9133, 0.9202, 0.6925, 0.9289, 0.6925, 0.9288, 0.7148, 0.9201, 0.7148, 0.1215, 0.9472, 0.112, 0.9486, 0.112, 0.932, 0.1215, 0.9305, 0.1215, 0.9305, 0.112, 0.932, 0.112, 0.9153, 0.1215, 0.9138, 0.8886, 0.1458, 0.92, 0.1458, 0.9201, 0.2044, 0.8886, 0.2044, 0.8886, 0.2044, 0.9201, 0.2044, 0.9202, 0.2211, 0.8886, 0.2211, 0.8886, 0.2211, 0.9202, 0.2211, 0.9202, 0.2378, 0.8886, 0.2378, 0.1443, 0.8547, 0.1672, 0.8553, 0.1672, 0.9138, 0.1443, 0.9133, 0.1443, 0.9133, 0.1672, 0.9138, 0.1672, 0.9305, 0.1443, 0.93, 0.1443, 0.93, 0.1672, 0.9305, 0.1672, 0.9472, 0.1443, 0.9467, 0.9741, 0.807, 0.9511, 0.8069, 0.9514, 0.7484, 0.9744, 0.7484, 0.9744, 0.7484, 0.9514, 0.7484, 0.9514, 0.7316, 0.9744, 0.7317, 0.9744, 0.7317, 0.9514, 0.7316, 0.9515, 0.7149, 0.9745, 0.715, 0.92, 0.1458, 0.9506, 0.1458, 0.9506, 0.2044, 0.9201, 0.2044, 0.9201, 0.2044, 0.9506, 0.2044, 0.9506, 0.2211, 0.9202, 0.2211, 0.9202, 0.2211, 0.9506, 0.2211, 0.9506, 0.2378, 0.9202, 0.2378, 0.4887, 0.3291, 0.5013, 0.3359, 0.5135, 0.3506, 0.5118, 0.3598, 0.4946, 0.3457, 0.2455, 0.3335, 0.2423, 0.3498, 0.1228, 0.3422, 0.1228, 0.3266, 0.2949, 0.3604, 0.3112, 0.3729, 0.2558, 0.4745, 0.2408, 0.4716, 0.1228, 0.3266, 0.1228, 0.1564, 0.2363, 0.1819, 0.2455, 0.3335, 0.8543, 0.6098, 0.8105, 0.6112, 0.8107, 0.6, 0.8489, 0.576, 0.688, 0.6138, 0.5907, 0.6099, 0.5907, 0.5988, 0.6877, 0.6027, 0.7892, 0.2502, 0.6934, 0.2501, 0.6935, 0.2163, 0.789, 0.2164, 0.8105, 0.6112, 0.7735, 0.6134, 0.7735, 0.6023, 0.8107, 0.6, 0.8102, 0.6822, 0.7735, 0.6844, 0.7735, 0.6134, 0.8105, 0.6112, 0.7892, 0.3211, 0.6886, 0.3211, 0.6934, 0.2501, 0.7892, 0.2502, 0.6927, 0.6848, 0.5907, 0.6808, 0.5907, 0.6099, 0.688, 0.6138, 0.8529, 0.6808, 0.8102, 0.6822, 0.8105, 0.6112, 0.8543, 0.6098, 0.3368, 0.7375, 0.3497, 0.7474, 0.2408, 0.7404, 0.255, 0.7321, 0.3004, 0.648, 0.3014, 0.6397, 0.3438, 0.6468, 0.3343, 0.6547, 0.255, 0.7321, 0.2408, 0.7404, 0.2647, 0.6397, 0.2708, 0.6491, 0.3343, 0.6547, 0.3438, 0.6468, 0.3497, 0.7474, 0.3368, 0.7375, 0.2708, 0.6491, 0.2647, 0.6397, 0.3014, 0.6397, 0.3004, 0.648, 0.8642, 0.4659, 0.8543, 0.3598, 0.9363, 0.3598, 0.9262, 0.4659, 0.9648, 0.4661, 0.9658, 0.3613, 1.0, 0.3598, 0.9983, 0.4659, 0.7831, 0.7906, 0.7735, 0.6844, 0.8575, 0.687, 0.8575, 0.7899, 0.4887, 0.7915, 0.4887, 0.6854, 0.5713, 0.6848, 0.5631, 0.791, 0.9363, 0.4662, 0.9363, 0.3633, 0.9658, 0.3613, 0.9648, 0.4661, 0.9378, 0.4821, 0.9363, 0.4662, 0.9648, 0.4661, 0.9649, 0.482, 0.4894, 0.8074, 0.4887, 0.7915, 0.5631, 0.791, 0.5619, 0.8069, 0.7845, 0.8065, 0.7831, 0.7906, 0.8575, 0.7899, 0.857, 0.8058, 0.9649, 0.482, 0.9648, 0.4661, 0.9983, 0.4659, 0.9968, 0.4818, 0.8657, 0.4818, 0.8642, 0.4659, 0.9262, 0.4659, 0.9247, 0.4818, 0.867, 0.4961, 0.8657, 0.4818, 0.9247, 0.4818, 0.9234, 0.4961, 0.9649, 0.4963, 0.9649, 0.482, 0.9968, 0.4818, 0.9955, 0.4962, 0.7858, 0.8209, 0.7845, 0.8065, 0.857, 0.8058, 0.856, 0.8203, 0.4906, 0.8218, 0.4894, 0.8074, 0.5619, 0.8069, 0.5608, 0.8213, 0.9392, 0.4964, 0.9378, 0.4821, 0.9649, 0.482, 0.9649, 0.4963, 0.9443, 0.5498, 0.9392, 0.4964, 0.9649, 0.4963, 0.9651, 0.5497, 0.4948, 0.8751, 0.4906, 0.8218, 0.5608, 0.8213, 0.5566, 0.8747, 0.7906, 0.8744, 0.7858, 0.8209, 0.856, 0.8203, 0.8526, 0.8737, 0.9651, 0.5497, 0.9649, 0.4963, 0.9955, 0.4962, 0.9906, 0.5496, 0.872, 0.5495, 0.867, 0.4961, 0.9234, 0.4961, 0.9183, 0.5495, 0.8761, 0.5934, 0.8739, 0.5698, 0.9164, 0.5698, 0.9142, 0.5934, 0.9652, 0.5936, 0.9651, 0.57, 0.9888, 0.5699, 0.9866, 0.5935, 0.7946, 0.9183, 0.7925, 0.8947, 0.8511, 0.8941, 0.8494, 0.9178, 0.4984, 0.919, 0.4965, 0.8954, 0.555, 0.895, 0.5532, 0.9187, 0.9486, 0.5937, 0.9463, 0.5701, 0.9651, 0.57, 0.9652, 0.5936, 0.8739, 0.5698, 0.873, 0.5602, 0.9173, 0.5602, 0.9164, 0.5698, 0.9651, 0.57, 0.9651, 0.5604, 0.9896, 0.5603, 0.9888, 0.5699, 0.7925, 0.8947, 0.7916, 0.8851, 0.8518, 0.8845, 0.8511, 0.8941, 0.4965, 0.8954, 0.4957, 0.8859, 0.5558, 0.8854, 0.555, 0.895, 0.9463, 0.5701, 0.9454, 0.5605, 0.9651, 0.5604, 0.9651, 0.57, 0.873, 0.5602, 0.872, 0.5495, 0.9183, 0.5495, 0.9173, 0.5602, 0.9651, 0.5604, 0.9651, 0.5497, 0.9906, 0.5496, 0.9896, 0.5603, 0.7916, 0.8851, 0.7906, 0.8744, 0.8526, 0.8737, 0.8518, 0.8845, 0.4957, 0.8859, 0.4948, 0.8751, 0.5566, 0.8747, 0.5558, 0.8854, 0.9454, 0.5605, 0.9443, 0.5498, 0.9651, 0.5497, 0.9651, 0.5604, 0.249, 0.8908, 0.2408, 0.8933, 0.2408, 0.8646, 0.2491, 0.8693, 0.9203, 0.2683, 0.9202, 0.2601, 0.9506, 0.2601, 0.9478, 0.2683, 0.2491, 0.8693, 0.2408, 0.8646, 0.2566, 0.8481, 0.2598, 0.8581, 0.972, 0.6845, 0.9746, 0.6927, 0.9516, 0.6926, 0.9517, 0.6845, 0.2751, 0.8612, 0.2793, 0.8526, 0.2956, 0.8762, 0.2873, 0.8789, 0.2793, 0.8526, 0.281, 0.8489, 0.299, 0.875, 0.2956, 0.8762, 0.2877, 0.9018, 0.296, 0.9064, 0.2801, 0.9229, 0.277, 0.9129, 0.1242, 0.9778, 0.1215, 0.9695, 0.1443, 0.969, 0.1443, 0.9773, 0.2598, 0.8581, 0.2566, 0.8481, 0.2793, 0.8526, 0.2751, 0.8612, 0.9517, 0.6845, 0.9516, 0.6926, 0.9289, 0.6925, 0.9317, 0.6844, 0.2873, 0.8789, 0.2956, 0.8762, 0.296, 0.9064, 0.2877, 0.9018, 0.2956, 0.8762, 0.299, 0.875, 0.2994, 0.9081, 0.296, 0.9064, 0.277, 0.9129, 0.2801, 0.9229, 0.2576, 0.9183, 0.2618, 0.9098, 0.1443, 0.9773, 0.1443, 0.969, 0.1672, 0.9695, 0.1644, 0.9778, 0.2618, 0.9098, 0.2576, 0.9183, 0.2408, 0.8933, 0.249, 0.8908, 0.8915, 0.2683, 0.8886, 0.2601, 0.9202, 0.2601, 0.9203, 0.2683, 0.1443, 0.969, 0.1215, 0.9695, 0.1215, 0.9472, 0.1443, 0.9467])
me_cube_002.materials.append(mat_cat)
me_cube_002.update()
me_circle = bpy.data.meshes.new('Circle')
me_circle.from_pydata([(-1.591, 1.0, 1.206e-23), (-1.786, 0.9808, 1.206e-23), (-1.973, 0.9239, 1.206e-23), (-2.146, 0.8315, 1.206e-23), (-2.298, 0.7071, 1.206e-23), (-2.422, 0.5556, 1.206e-23), (-2.515, 0.3827, 1.206e-23), (-2.571, 0.1951, 1.206e-23), (-2.591, 3.741e-06, 1.206e-23), (-2.571, -0.1951, 1.206e-23), (-2.515, -0.3827, 1.206e-23), (-2.422, -0.5556, 1.206e-23), (-2.298, -0.7071, 1.206e-23), (-2.146, -0.8315, 1.206e-23), (-1.973, -0.9239, 1.206e-23), (-1.786, -0.9808, 1.206e-23), (-1.591, -1.0, 1.206e-23), (-1.396, -0.9808, 1.206e-23), (-1.208, -0.9239, 1.206e-23), (-1.035, -0.8315, 1.206e-23), (-0.8836, -0.7071, 1.206e-23), (-0.7592, -0.5556, 1.206e-23), (-0.6668, -0.3827, 1.206e-23), (-0.6099, -0.1951, 1.206e-23), (-0.5907, 3.741e-06, 1.206e-23), (-0.6099, 0.1951, 1.206e-23), (-0.6668, 0.3827, 1.206e-23), (-0.7592, 0.5556, 1.206e-23), (-0.8836, 0.7071, 1.206e-23), (-1.035, 0.8315, 1.206e-23), (-1.208, 0.9239, 1.206e-23), (-1.396, 0.9808, 1.206e-23), (1.591, 1.0, 1.776e-15), (1.396, 0.9808, 1.742e-15), (1.208, 0.9239, 1.641e-15), (1.035, 0.8315, 1.477e-15), (0.8836, 0.7071, 1.256e-15), (0.7592, 0.5556, 9.869e-16), (0.6668, 0.3827, 6.798e-16), (0.6099, 0.1951, 3.466e-16), (0.5907, -3.694e-06, 1.206e-23), (0.6099, -0.1951, -3.466e-16), (0.6668, -0.3827, -6.798e-16), (0.7592, -0.5556, -9.869e-16), (0.8836, -0.7071, -1.256e-15), (1.035, -0.8315, -1.477e-15), (1.208, -0.9239, -1.641e-15), (1.396, -0.9808, -1.742e-15), (1.591, -1.0, -1.776e-15), (1.786, -0.9808, -1.742e-15), (1.973, -0.9239, -1.641e-15), (2.146, -0.8315, -1.477e-15), (2.298, -0.7071, -1.256e-15), (2.422, -0.5556, -9.869e-16), (2.515, -0.3827, -6.798e-16), (2.571, -0.1951, -3.466e-16), (2.591, -3.694e-06, 1.206e-23), (2.571, 0.1951, 3.466e-16), (2.515, 0.3827, 6.798e-16), (2.422, 0.5556, 9.869e-16), (2.298, 0.7071, 1.256e-15), (2.146, 0.8315, 1.477e-15), (1.973, 0.9239, 1.641e-15), (1.786, 0.9808, 1.742e-15)], [], [(1, 2, 3, 4, 5, 6, 7, 8, 9, 10, 11, 12, 13, 14, 15, 16, 17, 18, 19, 20, 21, 22, 23, 24, 25, 26, 27, 28, 29, 30, 31, 0), (33, 34, 35, 36, 37, 38, 39, 40, 41, 42, 43, 44, 45, 46, 47, 48, 49, 50, 51, 52, 53, 54, 55, 56, 57, 58, 59, 60, 61, 62, 63, 32)])
_uv = me_circle.uv_layers.new(name='UVMap')
_uv.uv.foreach_set('vector', [0.0, 0.0, 0.0, 0.0, 0.0, 0.0, 0.0, 0.0, 0.0, 0.0, 0.0, 0.0, 0.0, 0.0, 0.0, 0.0, 0.0, 0.0, 0.0, 0.0, 0.0, 0.0, 0.0, 0.0, 0.0, 0.0, 0.0, 0.0, 0.0, 0.0, 0.0, 0.0, 0.0, 0.0, 0.0, 0.0, 0.0, 0.0, 0.0, 0.0, 0.0, 0.0, 0.0, 0.0, 0.0, 0.0, 0.0, 0.0, 0.0, 0.0, 0.0, 0.0, 0.0, 0.0, 0.0, 0.0, 0.0, 0.0, 0.0, 0.0, 0.0, 0.0, 0.0, 0.0, 0.0, 0.0, 0.0, 0.0, 0.0, 0.0, 0.0, 0.0, 0.0, 0.0, 0.0, 0.0, 0.0, 0.0, 0.0, 0.0, 0.0, 0.0, 0.0, 0.0, 0.0, 0.0, 0.0, 0.0, 0.0, 0.0, 0.0, 0.0, 0.0, 0.0, 0.0, 0.0, 0.0, 0.0, 0.0, 0.0, 0.0, 0.0, 0.0, 0.0, 0.0, 0.0, 0.0, 0.0, 0.0, 0.0, 0.0, 0.0, 0.0, 0.0, 0.0, 0.0, 0.0, 0.0, 0.0, 0.0, 0.0, 0.0, 0.0, 0.0, 0.0, 0.0, 0.0, 0.0])
me_circle.materials.append(mat_eye)
me_circle.update()
arm_armature = bpy.data.armatures.new('Armature')  # bones are not reproduced

# ---- objects
ob_wings = bpy.data.objects.new('wings', me_wings)
ob_wings_001 = bpy.data.objects.new('wings.001', me_wings_001)
ob_plane = bpy.data.objects.new('Plane', me_plane)
ob_plane_001 = bpy.data.objects.new('Plane.001', me_plane_001)
ob_empty = bpy.data.objects.new('Empty', None)
ob_cat_armature = bpy.data.objects.new('cat_armature', arm_armature)
ob_cat_finished = bpy.data.objects.new('cat_finished', me_cube_002)
ob_camera = bpy.data.objects.new('Camera', cam_camera)
ob_eyes = bpy.data.objects.new('eyes', me_circle)
ob_area = bpy.data.objects.new('Area', light_area)
ob_area_001 = bpy.data.objects.new('Area.001', light_area_001)
ob_area_002 = bpy.data.objects.new('Area.002', light_area_002)
ob_area_003 = bpy.data.objects.new('Area.003', light_area_003)
ob_area_004 = bpy.data.objects.new('Area.004', light_area_004)
ob_area_005 = bpy.data.objects.new('Area.005', light_area_005)

# ---- transforms, parenting, visibility, modifiers, constraints
ob_wings.location = (0.0, 0.0, -2.566)
ob_wings.rotation_euler = (1.571, -0.1762, 0.0)
ob_wings.scale = (8.881, 8.881, 8.881)
_c = ob_wings.constraints.new('CHILD_OF'); _c.name = 'Child Of'
_c.target = ob_empty
_c.set_inverse_pending = False
_c.inverse_matrix = ((1.0, -0.0, 0.0, -0.0), (-0.0, 1.0, -0.0, 0.0), (0.0, -0.0, 1.0, 2.359), (-0.0, 0.0, -0.0, 1.0))
ob_wings_001.location = (-0.2475, 0.0, -2.566)
ob_wings_001.rotation_euler = (1.571, 0.1527, 0.0)
ob_wings_001.scale = (8.881, 8.881, 8.881)
_c = ob_wings_001.constraints.new('CHILD_OF'); _c.name = 'Child Of'
_c.target = ob_empty
_c.set_inverse_pending = False
_c.inverse_matrix = ((1.0, -0.0, 0.0, -0.0), (-0.0, 1.0, -0.0, 0.0), (0.0, -0.0, 1.0, 2.359), (-0.0, 0.0, -0.0, 1.0))
ob_plane.location = (-0.2876, 13.58, 0.4172)
ob_plane.rotation_euler = (1.571, -0.0, 0.0)
ob_plane.scale = (115.6, 58.08, 2.349)
ob_plane_001.location = (-0.2876, 0.2374, -7.591)
ob_plane_001.scale = (135.7, 135.7, 135.7)
ob_empty.location = (-0.07737, 0.0, -2.359)
ob_empty.scale = (0.7737, 0.7737, 0.7737)
_c = ob_empty.constraints.new('CHILD_OF'); _c.name = 'Child Of'
_c.target = ob_cat_armature
_c.set_inverse_pending = False
_c.inverse_matrix = ((1.0, -0.0, 0.0, -0.0), (-0.0, 1.0, -0.0, 0.0), (0.0, -0.0, 1.0, 3.533), (-0.0, 0.0, -0.0, 1.0))
ob_cat_armature.location = (0.0, 0.0, 5.833)
ob_cat_armature.show_in_front = True
ob_cat_finished.parent = ob_cat_armature
ob_cat_finished.matrix_parent_inverse = Matrix(((1.0, -0.0, 0.0, -0.0), (-0.0, 1.0, -0.0, 0.0), (0.0, -0.0, 1.0, -1.189), (-0.0, 0.0, -0.0, 1.0)))
ob_cat_finished.location = (0.0, 0.0, 2.333)
_vg = ob_cat_finished.vertex_groups.new(name='BODY4')
for _i, _w in zip([18, 19, 101, 102, 103, 104, 105, 106, 107, 108, 109, 110, 111, 114, 115, 116, 117, 118, 119, 120, 261, 262, 263, 264, 265, 266, 267, 270, 271, 272, 273, 274, 275, 276], [0.3217, 0.3415, 0.1473, 0.254, 0.3211, 0.4123, 0.2087, 0.6511, 0.5329, 0.4028, 0.4434, 0.439, 0.0842, 0.108, 0.09322, 0.176, 0.1788, 0.02613, 0.05865, 0.0537, 0.3211, 0.4122, 0.2087, 0.4027, 0.4433, 0.4388, 0.08375, 0.1075, 0.09276, 0.1759, 0.1787, 0.02516, 0.0581, 0.0532]): _vg.add([_i], _w, 'REPLACE')
_vg = ob_cat_finished.vertex_groups.new(name='BODY3')
for _i, _w in zip([2, 11, 12, 18, 25, 39, 101, 102, 103, 104, 105, 106, 107, 108, 109, 110, 111, 114, 115, 119, 120, 177, 189, 202, 261, 262, 263, 264, 265, 266, 267, 270, 271, 275, 276], [0.00741, 0.004046, 0.03285, 0.03455, 0.01919, 0.03003, 0.7391, 0.6465, 0.4419, 0.3804, 0.5155, 0.2148, 0.3531, 0.3217, 0.2974, 0.266, 0.05556, 0.05895, 0.05557, 0.003995, 0.003867, 0.007402, 0.01918, 0.03002, 0.4418, 0.3804, 0.5155, 0.3216, 0.2974, 0.266, 0.05532, 0.05872, 0.05534, 0.003475, 0.003361]): _vg.add([_i], _w, 'REPLACE')
_vg = ob_cat_finished.vertex_groups.new(name='BODY2')
for _i, _w in zip([2, 9, 10, 11, 12, 25, 38, 39, 41, 101, 102, 177, 189, 201, 202, 204], [0.09896, 0.03028, 0.03672, 0.8151, 0.7968, 0.03018, 0.03352, 0.09034, 0.03977, 0.0543, 0.03379, 0.09896, 0.03018, 0.03352, 0.09034, 0.03978]): _vg.add([_i], _w, 'REPLACE')
_vg = ob_cat_finished.vertex_groups.new(name='ARM_L')
for _i, _w in zip([0, 1, 2, 3, 4, 9, 10, 11, 12, 20, 24, 25, 26, 27, 31, 33, 34, 35, 36, 37, 38, 39, 40, 41, 42, 47, 50, 53, 54, 57, 62, 63, 68, 96, 97, 98, 99, 100, 103, 104, 105, 108, 109, 110], [0.2623, 0.3303, 0.8887, 0.06489, 0.07265, 0.002848, 0.001354, 0.05703, 0.05789, 0.07822, 0.2973, 0.8928, 0.9109, 0.1211, 0.07384, 0.8609, 0.4069, 0.799, 0.3484, 0.8119, 0.7597, 0.8828, 0.9063, 0.7624, 0.9001, 0.022, 0.01518, 0.00636, 0.01457, 0.01738, 0.02274, 0.01321, 0.02091, 0.07144, 0.1514, 0.1143, 0.07937, 0.09892, 0.08853, 0.08199, 0.1624, 0.06698, 0.06097, 0.07016]): _vg.add([_i], _w, 'REPLACE')
_vg = ob_cat_finished.vertex_groups.new(name='ARM2_L')
for _i, _w in zip([26, 33, 35, 37, 40, 42, 45, 46, 47, 48, 49, 50, 51, 52, 53, 54, 55, 56, 57, 58, 59, 60, 61, 62, 63, 64, 65, 66, 67, 68, 83, 92], [0.0211, 0.007084, 0.01331, 0.01049, 0.01288, 0.019, 0.2189, 0.6914, 0.889, 0.2339, 0.6789, 0.8834, 0.1914, 0.721, 0.9142, 0.8937, 0.693, 0.2191, 0.8901, 0.6899, 0.2221, 0.222, 0.6894, 0.8887, 0.9116, 0.7198, 0.1915, 0.2368, 0.6756, 0.878, 0.003103, 0.00481]): _vg.add([_i], _w, 'REPLACE')
_vg = ob_cat_finished.vertex_groups.new(name='ARM3_L')
for _i, _w in zip([45, 46, 47, 48, 49, 50, 51, 52, 53, 54, 55, 56, 57, 58, 59, 60, 61, 62, 63, 64, 65, 66, 67, 68, 69, 70, 71, 72, 73, 74, 75, 76, 77, 78, 79, 80, 81, 82, 83, 84, 85, 86, 87, 88, 89, 90, 91, 92, 151, 152, 153, 154, 155, 156, 157, 158, 159, 160, 161, 162, 163, 164, 165, 166, 167, 168, 169, 170, 171, 172, 173, 174], [0.7585, 0.2866, 0.0696, 0.7403, 0.2971, 0.07524, 0.7915, 0.2624, 0.05211, 0.06605, 0.2854, 0.7584, 0.06812, 0.2875, 0.7544, 0.7545, 0.2879, 0.06959, 0.05345, 0.2632, 0.7913, 0.7362, 0.2988, 0.07709, 0.8126, 0.5085, 0.2172, 0.8091, 0.5085, 0.2202, 0.8412, 0.508, 0.1916, 0.2174, 0.5085, 0.8124, 0.2315, 0.5087, 0.7966, 0.1914, 0.508, 0.8414, 0.2201, 0.5085, 0.809, 0.2343, 0.5086, 0.7929, 0.04653, 0.09797, 0.07085, 0.02918, 0.08629, 0.05981, 0.02071, 0.06692, 0.04244, 0.02404, 0.0834, 0.05744, 0.02802, 0.08585, 0.05961, 0.04237, 0.09542, 0.06851, 0.02108, 0.06704, 0.04266, 0.0255, 0.08394, 0.05773]): _vg.add([_i], _w, 'REPLACE')
_vg = ob_cat_finished.vertex_groups.new(name='ARM4_L')
for _i, _w in zip([69, 70, 71, 72, 73, 74, 75, 76, 77, 78, 79, 80, 81, 82, 83, 84, 85, 86, 87, 88, 89, 90, 91, 92, 151, 152, 153, 154, 155, 156, 157, 158, 159, 160, 161, 162, 163, 164, 165, 166, 167, 168, 169, 170, 171, 172, 173, 174], [0.1635, 0.4837, 0.7795, 0.1663, 0.4834, 0.7763, 0.1405, 0.4867, 0.8062, 0.7792, 0.4837, 0.1637, 0.7645, 0.4819, 0.1763, 0.8064, 0.4867, 0.1402, 0.7764, 0.4834, 0.1663, 0.7615, 0.4816, 0.179, 0.9509, 0.9003, 0.9279, 0.9598, 0.9123, 0.9392, 0.9641, 0.9322, 0.9532, 0.9624, 0.9153, 0.9417, 0.9604, 0.9128, 0.9395, 0.9531, 0.903, 0.9304, 0.9639, 0.9321, 0.953, 0.9617, 0.9148, 0.9414]): _vg.add([_i], _w, 'REPLACE')
_vg = ob_cat_finished.vertex_groups.new(name='BODY1')
for _i, _w in zip([1, 34, 176, 197], [0.01128, 0.01388, 0.01107, 0.0137]): _vg.add([_i], _w, 'REPLACE')
_vg = ob_cat_finished.vertex_groups.new(name='HEAD')
for _i, _w in zip([0, 1, 3, 4, 5, 6, 7, 8, 9, 10, 11, 12, 13, 14, 15, 16, 17, 20, 21, 22, 24, 27, 28, 30, 31, 32, 33, 34, 35, 36, 37, 38, 41, 93, 94, 95, 96, 97, 98, 99, 100, 175, 176, 178, 179, 180, 181, 182, 183, 184, 185, 186, 188, 191, 192, 194, 195, 196, 197, 198, 199, 200, 201, 204, 256, 257, 258, 259, 260], [0.6845, 0.6173, 0.7986, 0.7948, 0.2863, 0.2794, 0.5666, 0.5509, 0.8923, 0.8905, 0.006361, 0.01295, 0.9072, 0.8222, 0.7831, 0.8369, 0.8333, 0.8256, 0.4064, 0.39, 0.6577, 0.7879, 0.325, 0.9966, 0.8016, 0.5701, 0.09302, 0.5313, 0.1291, 0.5897, 0.1216, 0.1305, 0.125, 0.894, 0.8923, 0.8951, 0.8126, 0.7657, 0.7912, 0.8166, 0.8014, 0.6848, 0.6187, 0.7981, 0.7976, 0.2859, 0.2767, 0.5654, 0.5402, 0.8253, 0.4057, 0.3845, 0.6594, 0.7865, 0.3223, 0.8011, 0.5666, 0.0932, 0.5325, 0.1294, 0.5901, 0.1217, 0.1306, 0.1252, 0.8048, 0.7702, 0.7959, 0.8162, 0.7992]): _vg.add([_i], _w, 'REPLACE')
_vg = ob_cat_finished.vertex_groups.new(name='EAR_L')
for _i, _w in zip([3, 4, 5, 6, 7, 8, 14, 15, 16, 17, 20, 21, 22, 27, 28, 29, 31, 32, 94, 95, 96, 97, 98, 99, 100], [0.1197, 0.1143, 0.6946, 0.6948, 0.3994, 0.4158, 0.0862, 0.1049, 0.0808, 0.08219, 0.07571, 0.5634, 0.5764, 0.07409, 0.6558, 0.9765, 0.1108, 0.4019, 0.01768, 0.004959, 0.0942, 0.05654, 0.07225, 0.08375, 0.07639]): _vg.add([_i], _w, 'REPLACE')
_vg = ob_cat_finished.vertex_groups.new(name='EAR_R')
for _i, _w in zip([14, 15, 16, 17, 94, 95, 178, 179, 180, 181, 182, 183, 184, 185, 186, 191, 192, 193, 194, 195, 256, 257, 258, 259, 260], [0.0863, 0.1058, 0.08086, 0.0826, 0.01928, 0.006237, 0.1202, 0.1136, 0.6951, 0.6978, 0.4006, 0.4263, 0.07602, 0.564, 0.5826, 0.0752, 0.6584, 0.9765, 0.1116, 0.4053, 0.1001, 0.05615, 0.07003, 0.08368, 0.07864]): _vg.add([_i], _w, 'REPLACE')
_vg = ob_cat_finished.vertex_groups.new(name='ARM_R')
for _i, _w in zip([9, 10, 11, 12, 175, 176, 177, 178, 179, 184, 188, 189, 190, 191, 194, 196, 197, 198, 199, 200, 201, 202, 203, 204, 205, 210, 213, 216, 217, 220, 225, 226, 231, 256, 257, 258, 259, 260, 261, 262, 263, 264, 265, 266], [0.002776, 0.001144, 0.05703, 0.05789, 0.2619, 0.3291, 0.8888, 0.06489, 0.07084, 0.07822, 0.2958, 0.8928, 0.9109, 0.1214, 0.07367, 0.8607, 0.4059, 0.7987, 0.3481, 0.8118, 0.7596, 0.8829, 0.9062, 0.7622, 0.9, 0.02199, 0.01517, 0.006348, 0.01455, 0.01737, 0.02274, 0.01321, 0.0209, 0.07315, 0.1477, 0.112, 0.08009, 0.09898, 0.08853, 0.08199, 0.1624, 0.06697, 0.06097, 0.07015]): _vg.add([_i], _w, 'REPLACE')
_vg = ob_cat_finished.vertex_groups.new(name='ARM2_R')
for _i, _w in zip([190, 196, 198, 200, 203, 205, 208, 209, 210, 211, 212, 213, 214, 215, 216, 217, 218, 219, 220, 221, 222, 223, 224, 225, 226, 227, 228, 229, 230, 231, 246, 255], [0.0211, 0.007069, 0.01328, 0.01049, 0.01288, 0.019, 0.2189, 0.6914, 0.889, 0.2339, 0.6789, 0.8834, 0.1914, 0.721, 0.9142, 0.8937, 0.693, 0.2191, 0.8901, 0.6899, 0.2221, 0.222, 0.6894, 0.8887, 0.9116, 0.7198, 0.1915, 0.2368, 0.6756, 0.878, 0.003103, 0.00481]): _vg.add([_i], _w, 'REPLACE')
_vg = ob_cat_finished.vertex_groups.new(name='ARM3_R')
for _i, _w in zip([208, 209, 210, 211, 212, 213, 214, 215, 216, 217, 218, 219, 220, 221, 222, 223, 224, 225, 226, 227, 228, 229, 230, 231, 232, 233, 234, 235, 236, 237, 238, 239, 240, 241, 242, 243, 244, 245, 246, 247, 248, 249, 250, 251, 252, 253, 254, 255, 307, 308, 309, 310, 311, 312, 313, 314, 315, 316, 317, 318, 319, 320, 321, 322, 323, 324, 325, 326, 327, 328, 329, 330], [0.7585, 0.2866, 0.0696, 0.7403, 0.2971, 0.07524, 0.7915, 0.2624, 0.05211, 0.06605, 0.2854, 0.7584, 0.06812, 0.2875, 0.7544, 0.7545, 0.2879, 0.06959, 0.05345, 0.2632, 0.7913, 0.7362, 0.2988, 0.07709, 0.8126, 0.5085, 0.2172, 0.8091, 0.5085, 0.2202, 0.8412, 0.508, 0.1916, 0.2174, 0.5085, 0.8124, 0.2315, 0.5087, 0.7966, 0.1914, 0.508, 0.8414, 0.2201, 0.5085, 0.809, 0.2343, 0.5086, 0.7929, 0.0465, 0.09796, 0.07085, 0.02873, 0.08623, 0.0597, 0.02071, 0.06692, 0.04244, 0.02448, 0.08345, 0.05754, 0.02842, 0.0859, 0.0597, 0.04235, 0.09542, 0.06851, 0.02105, 0.06704, 0.04265, 0.02503, 0.08388, 0.05762]): _vg.add([_i], _w, 'REPLACE')
_vg = ob_cat_finished.vertex_groups.new(name='ARM4_R')
for _i, _w in zip([232, 233, 234, 235, 236, 237, 238, 239, 240, 241, 242, 243, 244, 245, 246, 247, 248, 249, 250, 251, 252, 253, 254, 255, 307, 308, 309, 310, 311, 312, 313, 314, 315, 316, 317, 318, 319, 320, 321, 322, 323, 324, 325, 326, 327, 328, 329, 330], [0.1635, 0.4837, 0.7795, 0.1663, 0.4834, 0.7763, 0.1405, 0.4867, 0.8062, 0.7793, 0.4837, 0.1637, 0.7645, 0.4819, 0.1763, 0.8064, 0.4867, 0.1402, 0.7764, 0.4834, 0.1663, 0.7615, 0.4816, 0.179, 0.951, 0.9003, 0.9279, 0.96, 0.9124, 0.9394, 0.9641, 0.9322, 0.9532, 0.9622, 0.9153, 0.9416, 0.9602, 0.9127, 0.9394, 0.9531, 0.903, 0.9304, 0.964, 0.9321, 0.9531, 0.9619, 0.9148, 0.9415]): _vg.add([_i], _w, 'REPLACE')
_vg = ob_cat_finished.vertex_groups.new(name='LEG_L')
for _i, _w in zip([18, 19, 103, 104, 105, 106, 107, 108, 109, 110, 111, 114, 115, 116, 117, 118, 119, 120, 121, 122, 124, 125, 272, 273], [0.2694, 0.2711, 0.06712, 0.05723, 0.03977, 0.03218, 0.01501, 0.09708, 0.09241, 0.1031, 0.4094, 0.3989, 0.4057, 0.5361, 0.5508, 0.4505, 0.4438, 0.4431, 0.02765, 0.02901, 0.004451, 0.008364, 0.1448, 0.1404]): _vg.add([_i], _w, 'REPLACE')
_vg = ob_cat_finished.vertex_groups.new(name='LEG2_L')
for _i, _w in zip([18, 19, 103, 104, 105, 108, 109, 110, 111, 114, 115, 116, 117, 118, 119, 120, 121, 122, 123, 124, 125, 126, 127, 128, 129, 130, 131, 132, 133, 134, 135, 141, 146, 147, 148, 149, 150], [0.03543, 0.03133, 0.06556, 0.05539, 0.03437, 0.09605, 0.09051, 0.09678, 0.4221, 0.3931, 0.411, 0.08457, 0.08258, 0.4706, 0.4377, 0.4451, 0.8187, 0.8127, 0.8791, 0.8548, 0.8478, 0.6268, 0.6639, 0.6237, 0.6425, 0.6418, 0.2963, 0.2533, 0.3031, 0.2874, 0.2962, 0.001174, 0.03787, 0.02264, 0.02845, 0.0317, 0.008903]): _vg.add([_i], _w, 'REPLACE')
_vg = ob_cat_finished.vertex_groups.new(name='LEG3_L')
for _i, _w in zip([23, 43, 44, 112, 113, 121, 122, 123, 124, 125, 126, 127, 128, 129, 130, 131, 132, 133, 134, 135, 136, 137, 138, 139, 140, 141, 142, 143, 144, 145, 146, 147, 148, 149, 150], [0.1443, 0.1429, 0.1476, 0.1643, 0.1416, 0.1139, 0.1181, 0.09052, 0.1077, 0.1114, 0.3301, 0.3151, 0.3309, 0.3307, 0.3291, 0.6654, 0.7237, 0.656, 0.6846, 0.6733, 0.3701, 0.3435, 0.3805, 0.3655, 0.3714, 0.6253, 0.6407, 0.6339, 0.6289, 0.6505, 0.7863, 0.8144, 0.8032, 0.7963, 0.8347]): _vg.add([_i], _w, 'REPLACE')
_vg = ob_cat_finished.vertex_groups.new(name='LEG4_L')
for _i, _w in zip([23, 43, 44, 112, 113, 133, 136, 137, 138, 139, 140, 141, 142, 143, 144, 145, 146, 147, 148, 149, 150], [0.8509, 0.8522, 0.8476, 0.8289, 0.8529, 0.0008854, 0.6155, 0.6468, 0.6033, 0.6228, 0.6155, 0.3479, 0.3387, 0.3435, 0.3466, 0.3328, 0.1676, 0.1483, 0.1564, 0.1609, 0.1351]): _vg.add([_i], _w, 'REPLACE')
_vg = ob_cat_finished.vertex_groups.new(name='LEG_R')
for _i, _w in zip([18, 19, 106, 107, 116, 117, 261, 262, 263, 264, 265, 266, 267, 270, 271, 272, 273, 274, 275, 276, 277, 278, 280, 281], [0.2696, 0.2713, 0.03225, 0.01507, 0.1449, 0.1405, 0.0672, 0.05731, 0.03988, 0.09721, 0.09253, 0.1032, 0.41, 0.3994, 0.4062, 0.5365, 0.5512, 0.4511, 0.4444, 0.4436, 0.0277, 0.02907, 0.004518, 0.008437]): _vg.add([_i], _w, 'REPLACE')
_vg = ob_cat_finished.vertex_groups.new(name='LEG2_R')
for _i, _w in zip([18, 19, 261, 262, 263, 264, 265, 266, 267, 270, 271, 272, 273, 274, 275, 276, 277, 278, 279, 280, 281, 282, 283, 284, 285, 286, 287, 288, 289, 290, 291, 297, 302, 303, 304, 305, 306], [0.03545, 0.03135, 0.06563, 0.05545, 0.03447, 0.09615, 0.0906, 0.09689, 0.4225, 0.3935, 0.4114, 0.08457, 0.08258, 0.471, 0.4383, 0.4456, 0.8188, 0.8127, 0.8791, 0.8549, 0.8478, 0.6268, 0.6639, 0.6237, 0.6425, 0.6418, 0.2963, 0.2533, 0.3031, 0.2874, 0.2962, 0.001279, 0.03792, 0.0226, 0.02844, 0.0317, 0.008856]): _vg.add([_i], _w, 'REPLACE')
_vg = ob_cat_finished.vertex_groups.new(name='LEG3_R')
for _i, _w in zip([187, 206, 207, 268, 269, 277, 278, 279, 280, 281, 282, 283, 284, 285, 286, 287, 288, 289, 290, 291, 292, 293, 294, 295, 296, 297, 298, 299, 300, 301, 302, 303, 304, 305, 306], [0.1131, 0.1426, 0.1357, 0.173, 0.142, 0.1139, 0.1181, 0.09051, 0.1077, 0.1114, 0.3301, 0.3151, 0.331, 0.3307, 0.3291, 0.6654, 0.7236, 0.656, 0.6845, 0.6733, 0.3702, 0.3379, 0.3829, 0.3622, 0.3706, 0.6265, 0.6389, 0.6333, 0.629, 0.6481, 0.7868, 0.8136, 0.8029, 0.7963, 0.8339]): _vg.add([_i], _w, 'REPLACE')
_vg = ob_cat_finished.vertex_groups.new(name='LEG4_R')
for _i, _w in zip([187, 206, 207, 268, 269, 289, 292, 293, 294, 295, 296, 297, 298, 299, 300, 301, 302, 303, 304, 305, 306], [0.8832, 0.8525, 0.8598, 0.8199, 0.8525, 0.000745, 0.6154, 0.6526, 0.6009, 0.6262, 0.6164, 0.3466, 0.3406, 0.3441, 0.3466, 0.3353, 0.1671, 0.149, 0.1567, 0.1609, 0.1359]): _vg.add([_i], _w, 'REPLACE')
_m = ob_cat_finished.modifiers.new('Armature', 'ARMATURE')
_m.object = ob_cat_armature
ob_camera.location = (0.0, -42.52, 5.948)
ob_camera.rotation_euler = (1.571, 0.0, 0.0)
ob_eyes.location = (0.007968, -0.5864, 11.52)
ob_eyes.rotation_euler = (1.571, -0.0, 0.0)
ob_eyes.scale = (0.2071, 0.1319, 0.3482)
_c = ob_eyes.constraints.new('CHILD_OF'); _c.name = 'Child Of'
_c.target = ob_cat_armature
_c.set_inverse_pending = False
_c.inverse_matrix = ((1.0, -0.0, 0.0, -0.0), (-0.0, 1.0, -0.0, 0.0), (0.0, -0.0, 1.0, -9.421), (-0.0, 0.0, -0.0, 1.0))
ob_area.location = (-6.115, -2.988, 5.964)
ob_area.rotation_euler = (1.671, -0.04937, -0.05457)
ob_area.scale = (4.576, 4.576, 4.576)
_c = ob_area.constraints.new('CHILD_OF'); _c.name = 'Child Of'
_c.target = ob_wings
_c.set_inverse_pending = False
_c.inverse_matrix = ((0.1437, 8.759e-17, -0.02318, 0.1098), (0.02318, -6.361e-09, 0.1437, -0.5477), (-1.013e-09, -0.1455, -6.28e-09, 2.394e-08), (-0.0, 0.0, 0.0, 1.0))
ob_area_001.location = (-3.781, -3.091, 4.879)
ob_area_001.rotation_euler = (1.671, -0.04937, -0.05457)
ob_area_001.scale = (4.576, 4.576, 4.576)
_c = ob_area_001.constraints.new('CHILD_OF'); _c.name = 'Child Of'
_c.target = ob_wings
_c.set_inverse_pending = False
_c.inverse_matrix = ((0.1437, 8.759e-17, -0.02318, 0.1098), (0.02318, -6.361e-09, 0.1437, -0.5477), (-1.013e-09, -0.1455, -6.28e-09, 2.394e-08), (-0.0, 0.0, 0.0, 1.0))
ob_area_002.location = (5.989, -3.143, 7.146)
ob_area_002.rotation_euler = (1.671, -0.04937, -0.05457)
ob_area_002.scale = (4.576, 4.576, 4.576)
_c = ob_area_002.constraints.new('CHILD_OF'); _c.name = 'Child Of'
_c.target = ob_wings_001
_c.set_inverse_pending = False
_c.inverse_matrix = ((0.1396, 1.752e-16, 0.04093, -0.1099), (-0.04093, -6.361e-09, 0.1396, -0.5494), (1.789e-09, -0.1455, -6.104e-09, 2.402e-08), (-0.0, 0.0, -0.0, 1.0))
ob_area_003.location = (3.25, -3.324, 6.039)
ob_area_003.rotation_euler = (1.671, -0.04937, -0.05457)
ob_area_003.scale = (4.576, 4.576, 4.576)
_c = ob_area_003.constraints.new('CHILD_OF'); _c.name = 'Child Of'
_c.target = ob_wings_001
_c.set_inverse_pending = False
_c.inverse_matrix = ((0.1396, 1.752e-16, 0.04093, -0.1099), (-0.04093, -6.361e-09, 0.1396, -0.5494), (1.789e-09, -0.1455, -6.104e-09, 2.402e-08), (-0.0, 0.0, -0.0, 1.0))
ob_area_004.location = (-3.584, -3.043, 4.523)
ob_area_004.rotation_euler = (1.671, -0.04937, -0.05457)
ob_area_004.scale = (4.576, 4.576, 4.576)
_c = ob_area_004.constraints.new('CHILD_OF'); _c.name = 'Child Of'
_c.target = ob_wings
_c.set_inverse_pending = False
_c.inverse_matrix = ((0.1437, 8.759e-17, -0.02318, 0.1098), (0.02318, -6.361e-09, 0.1437, -0.5477), (-1.013e-09, -0.1455, -6.28e-09, 2.394e-08), (-0.0, 0.0, 0.0, 1.0))
ob_area_005.location = (2.958, -3.329, 5.486)
ob_area_005.rotation_euler = (1.671, -0.04937, -0.05457)
ob_area_005.scale = (4.576, 4.576, 4.576)
_c = ob_area_005.constraints.new('CHILD_OF'); _c.name = 'Child Of'
_c.target = ob_wings_001
_c.set_inverse_pending = False
_c.inverse_matrix = ((0.1396, 1.752e-16, 0.04093, -0.1099), (-0.04093, -6.361e-09, 0.1396, -0.5494), (1.789e-09, -0.1455, -6.104e-09, 2.402e-08), (-0.0, 0.0, -0.0, 1.0))

# ---- collection membership
scene.collection.objects.link(ob_wings)
scene.collection.objects.link(ob_wings_001)
scene.collection.objects.link(ob_plane)
scene.collection.objects.link(ob_plane_001)
scene.collection.objects.link(ob_empty)
col_collection.objects.link(ob_cat_armature)
col_collection.objects.link(ob_cat_finished)
col_collection.objects.link(ob_camera)
col_collection.objects.link(ob_eyes)
col_collection.objects.link(ob_area)
col_collection.objects.link(ob_area_001)
col_collection.objects.link(ob_area_002)
col_collection.objects.link(ob_area_003)
col_collection.objects.link(ob_area_004)
col_collection.objects.link(ob_area_005)

# ---- scene / render settings (as saved in the file)
scene.camera = ob_camera
scene.frame_start = 0; scene.frame_end = 675; scene.frame_set(290)
scene.render.engine = 'BLENDER_EEVEE_NEXT'
scene.render.image_settings.file_format = 'OPEN_EXR'
scene.render.image_settings.color_mode = 'RGB'
scene.render.image_settings.color_depth = '32'
scene.render.image_settings.quality = 100
scene.render.image_settings.compression = 0
scene.render.image_settings.exr_codec = 'DWAB'
scene.render.resolution_x = 960
scene.render.resolution_y = 540
scene.render.fps = 16
scene.eevee.taa_samples = 4
scene.eevee.taa_render_samples = 4
scene.eevee.shadow_ray_count = 4
scene.eevee.shadow_step_count = 10
scene.eevee.use_raytracing = True
bpy.context.view_layer.update()
